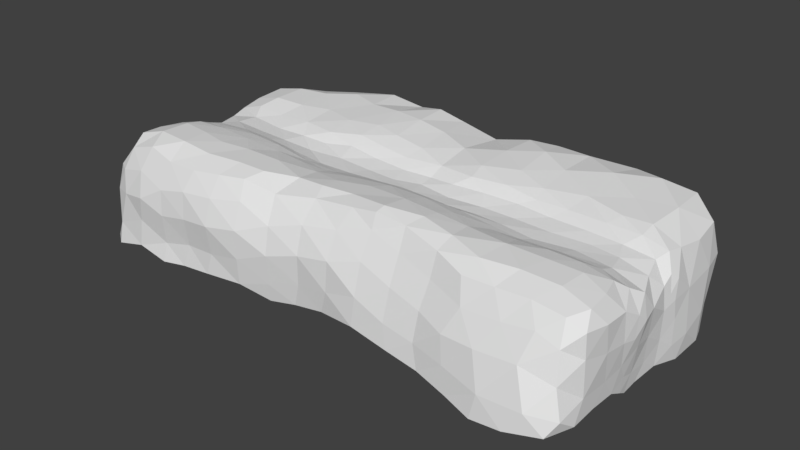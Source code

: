 # Source: Land_piece1.blend  (saved by Blender 2.78.0; exported with 4.5.12 LTS)
import bpy
from mathutils import Matrix  # noqa: F401  (used for matrix-valued properties, if any)

bpy.ops.wm.read_factory_settings(use_empty=True)
scene = bpy.context.scene
scene.name = 'Scene'

# ---- collections
col_collection_1 = bpy.data.collections.new('Collection 1'); scene.collection.children.link(col_collection_1)

# ---- world
world_world = bpy.data.worlds.new('World'); scene.world = world_world
world_world.color = (0.05088, 0.05088, 0.05088)
world_world.use_sun_shadow = False
world_world.sun_shadow_jitter_overblur = 0.0
world_world.cycles.sampling_method = 'MANUAL'

# ---- meshes
me_plane_000 = bpy.data.meshes.new('Plane.000')
me_plane_000.from_pydata([(-14.62, 3.747, 0.9844), (-14.56, -3.537, 1.462), (-14.55, -5.191, 1.332), (-13.89, 1.881, 1.481), (-13.89, 4.113, 2.033), (-13.66, -2.466, 2.418), (-13.84, -4.031, 2.574), (-13.58, -6.261, 2.045), (-12.15, 4.155, 2.47), (-12.31, -5.023, 3.007), (-9.506, 1.651, 1.825), (-10.47, -2.12, 2.802), (-10.15, -3.637, 3.076), (-10.03, -5.322, 3.09), (-7.468, 1.679, 1.872), (-7.974, 4.567, 2.559), (-8.349, -4.01, 3.086), (-7.735, -5.535, 3.035), (-5.624, 1.608, 1.894), (-6.122, -0.553, 2.012), (-5.677, 3.86, 2.672), (-5.631, -2.225, 2.66), (-6.496, -3.718, 3.044), (-5.442, -5.298, 3.066), (-5.857, -6.517, 2.614), (-3.83, 1.957, 2.103), (-3.663, -2.307, 2.578), (-4.139, -3.709, 3.029), (-3.617, -5.278, 3.065), (-1.715, -0.5449, 1.855), (-1.782, 3.681, 2.76), (-2.166, -2.033, 2.386), (-1.861, -3.016, 2.736), (-1.635, -4.568, 3.008), (0.4563, 1.631, 1.9), (0.01383, -2.153, 2.67), (0.1596, -3.592, 3.028), (0.1524, -4.686, 3.135), (2.261, 1.77, 1.913), (2.574, -0.3274, 1.939), (2.416, -1.893, 2.789), (1.982, -3.028, 3.05), (2.129, -4.533, 3.189), (2.95, -5.462, 3.034), (4.573, -1.744, 2.711), (4.52, -4.845, 3.403), (4.475, -5.431, 3.241), (5.919, 1.659, 2.128), (6.883, -0.3531, 1.938), (6.658, 4.071, 2.837), (6.86, -2.232, 2.734), (4.511, -3.239, 3.18), (6.668, -3.318, 3.094), (6.637, -4.314, 3.266), (8.004, 1.808, 2.077), (8.635, -0.5257, 1.987), (8.922, -2.042, 2.427), (8.485, -3.225, 2.901), (8.693, -4.755, 3.105), (10.07, 1.727, 1.98), (10.69, -2.227, 2.484), (11.05, -3.643, 3.004), (10.82, -5.474, 2.934), (10.5, -6.437, 2.315), (12.29, 1.762, 1.922), (12.76, -0.1976, 1.799), (13.28, 3.405, 2.486), (12.53, -2.288, 2.621), (13.32, -3.457, 2.86), (12.87, -5.118, 2.9), (12.36, -6.403, 2.346), (14.32, 1.766, 1.83), (15.1, -0.6213, 1.817), (14.92, 3.623, 2.427), (14.29, -2.2, 2.538), (15.07, -3.242, 2.696), (14.99, -4.94, 2.725), (14.29, -6.323, 2.403), (16.15, 1.742, 1.644), (17.0, -0.7758, 1.267), (16.54, 3.621, 1.69), (16.16, -2.369, 2.3), (16.55, -3.704, 2.349), (-14.64, -1.387, 0.4991), (-12.25, -1.582, 2.505), (-10.7, -1.207, 2.513), (-4.164, -1.421, 2.197), (-1.782, -1.423, 2.171), (0.338, -1.246, 2.331), (2.444, -1.082, 2.419), (4.206, -1.048, 2.364), (6.406, -1.118, 2.296), (8.64, -1.327, 2.211), (10.37, -1.471, 2.128), (12.72, -1.338, 2.126), (15.07, -1.567, 2.163), (16.61, -1.651, 1.759), (-14.76, 2.693, 0.5078), (-12.5, 2.972, 2.17), (-10.56, 2.819, 2.072), (-8.186, 2.781, 2.238), (-5.875, 2.355, 2.31), (-3.832, 2.793, 2.53), (-1.765, 2.55, 2.374), (-0.02939, 2.412, 2.276), (2.325, 2.647, 2.352), (4.669, 2.285, 2.489), (6.723, 2.559, 2.523), (8.795, 2.415, 2.321), (10.62, 2.558, 2.275), (12.87, 2.638, 2.209), (14.89, 2.628, 2.212), (16.42, 2.595, 1.846), (-12.23, -2.283, 2.792), (-12.18, -3.286, 3.007), (-14.74, 1.738, 0.1445), (-14.62, -0.7472, 0.003402), (-14.59, -2.125, 0.9945), (-14.59, -6.444, 0.7967), (-14.78, 0.5635, -0.4124), (-14.07, -0.8487, 1.423), (-13.88, -5.265, 2.579), (-13.92, 0.4987, 1.269), (-11.93, 1.947, 1.866), (-12.36, -0.6001, 2.158), (-11.74, -6.313, 2.599), (-12.12, 0.6897, 1.909), (-10.26, -0.4347, 2.233), (-10.06, 4.211, 2.472), (-9.81, -6.636, 2.308), (-9.989, 0.5561, 1.893), (-7.737, -6.701, 2.397), (-5.926, 0.6269, 1.708), (-3.93, -0.5535, 1.811), (-3.545, 4.093, 2.827), (-4.165, -6.231, 2.769), (-3.62, 0.7828, 1.761), (-1.765, 1.757, 1.952), (-2.091, -5.991, 2.417), (-1.304, 0.6115, 1.751), (0.3392, -0.4376, 1.906), (0.2582, 3.402, 2.62), (0.4552, -5.535, 2.783), (0.5793, 0.4842, 1.773), (2.237, 0.9198, 1.787), (3.847, 1.637, 2.026), (4.946, -0.5106, 1.959), (4.532, 3.341, 2.765), (4.388, 0.5772, 1.783), (6.318, -5.374, 3.056), (6.557, 0.6617, 1.855), (8.617, 3.31, 2.619), (8.637, -5.844, 2.685), (8.57, 0.6709, 1.845), (10.67, -0.737, 1.915), (10.94, 3.991, 2.61), (10.87, 0.5737, 1.84), (13.04, 0.863, 1.749), (14.77, 0.6755, 1.715), (16.68, -5.201, 2.312), (16.12, -6.332, 2.194), (16.48, 0.5029, 1.392), (16.94, -1.941, -2.902), (17.2, 2.481, -1.679), (17.21, -1.298, -1.365), (16.52, -7.384, -0.7623), (17.03, -5.938, 0.1523), (16.99, 1.456, -2.517), (17.23, -2.79, -0.4687), (-13.63, -1.398, 2.024), (-6.569, -1.29, 2.479), (17.18, -4.25, -0.2834), (17.04, 1.467, -0.7838), (17.0, 0.1125, -1.657), (-13.92, 2.814, 1.749), (17.18, -2.845, 1.257), (17.22, -4.505, 1.38), (16.93, 1.38, 0.5955), (17.19, -0.009421, 0.1329), (17.01, -5.993, 1.568), (16.29, -6.951, 0.8836), (17.48, -1.258, 0.1542), (17.19, 2.494, -3.285), (16.88, -1.072, -3.179), (17.38, -1.867, 0.6745), (16.92, 2.045, 0.9689), (17.13, 2.491, 0.637), (17.34, -1.957, -0.6322), (17.08, 1.913, -0.02019), (17.19, 2.282, -0.4977), (16.86, 0.213, -3.258), (16.98, -7.657, -2.286), (17.08, -5.922, -1.895), (17.02, -3.908, -2.088), (17.05, -2.493, -1.98), (16.75, -0.2964, -4.175), (16.46, -8.083, -3.147), (17.12, -6.601, -3.032), (17.0, -4.743, -3.126), (16.94, -3.003, -3.307), (16.9, 1.369, -4.026), (16.75, -1.299, -4.271), (16.86, -1.977, -3.867), (17.16, 5.573, -4.476), (16.52, 7.38, -5.071), (17.18, 3.227, -4.433), (17.35, 3.738, -3.075), (16.57, 7.44, -3.283), (17.25, 5.533, -2.634), (16.98, 6.429, -0.4892), (16.55, 8.326, -0.6141), (17.19, 3.775, -0.467), (-14.93, 7.733, 0.5086), (-13.81, 7.872, 1.474), (-11.66, 8.201, 1.859), (-7.785, 9.16, 2.332), (-6.251, 8.698, 2.759), (-2.069, 8.175, 2.972), (6.113, 8.705, 2.585), (12.93, 8.222, 2.728), (14.77, 8.811, 2.219), (16.34, 7.729, 1.428), (2.382, 7.775, 2.303), (-9.545, 8.635, 2.167), (-4.026, 8.805, 2.446), (-0.2225, 8.123, 2.627), (4.658, 7.92, 2.837), (8.353, 8.418, 2.68), (10.89, 9.328, 2.307), (10.75, 6.863, 2.905), (8.55, 5.498, 2.885), (4.586, 5.652, 2.904), (0.231, 5.581, 2.883), (-3.824, 6.193, 3.022), (-10.02, 6.405, 2.614), (2.334, 4.733, 2.731), (16.67, 5.46, 1.407), (15.04, 6.09, 2.464), (12.93, 5.308, 2.633), (6.542, 6.617, 3.06), (-1.804, 5.874, 3.061), (-5.909, 6.385, 2.88), (-8.006, 7.144, 2.836), (-12.09, 6.227, 2.511), (-13.68, 5.883, 2.243), (-14.67, 5.868, 0.9661), (-7.96, 0.5044, 1.852), (-8.17, -0.4928, 2.192), (-8.747, -1.216, 2.568), (-7.965, -2.355, 2.836), (-14.64, -6.854, -0.6604), (-13.9, -6.852, 0.7481), (-12.15, -7.004, 1.214), (-9.981, -7.394, 0.753), (-8.099, -7.329, 1.19), (-5.986, -7.208, 1.394), (-3.951, -6.835, 1.717), (-1.86, -6.864, 0.9239), (0.2289, -6.422, 1.503), (2.416, -6.149, 1.83), (4.478, -5.793, 2.375), (6.442, -6.014, 1.889), (8.671, -6.408, 1.404), (10.92, -7.014, 1.004), (13.19, -7.026, 1.129), (14.98, -6.947, 1.343), (-14.99, -6.496, -2.472), (-13.44, -7.307, -0.5356), (-11.69, -7.61, -0.1998), (-9.899, -7.566, -0.7785), (-7.97, -7.571, -0.3907), (-6.028, -7.664, -0.1655), (-3.905, -7.441, 0.1905), (-1.787, -7.228, -0.7023), (0.3055, -6.952, -0.07588), (2.359, -6.873, 0.3011), (4.38, -6.557, 0.8723), (6.465, -6.782, 0.2755), (8.528, -7.064, -0.1223), (10.2, -7.552, -0.485), (12.15, -7.691, -0.4158), (14.59, -7.67, -0.2523), (-14.17, -7.309, -2.63), (-12.05, -7.426, -1.782), (-9.976, -7.355, -2.628), (-7.973, -7.324, -2.113), (-6.03, -7.398, -1.98), (-3.917, -7.421, -1.55), (-1.885, -7.07, -2.526), (0.1818, -6.835, -1.912), (2.29, -6.977, -1.504), (4.446, -7.144, -0.8891), (6.466, -7.336, -1.511), (8.463, -7.45, -1.775), (10.45, -7.761, -2.02), (12.84, -8.255, -2.319), (15.47, -8.37, -2.096), (-15.07, 4.113, -0.7936), (-15.12, -3.818, -0.372), (-15.01, -5.764, -0.6074), (-14.91, -1.408, -1.364), (-15.25, 2.695, -1.205), (-15.26, 1.797, -1.572), (-14.92, -0.8087, -1.828), (-15.07, -2.08, -0.8098), (-12.56, 8.771, -0.8387), (-15.31, 0.5898, -2.177), (-14.58, 8.29, -0.457), (-15.03, 6.542, -0.9032), (-15.36, 3.667, -2.622), (-15.44, -3.346, -2.226), (-15.23, -4.998, -2.455), (-14.94, -1.36, -3.479), (-15.41, 2.744, -2.822), (-15.35, 2.022, -3.605), (-15.17, -0.6606, -3.519), (-15.12, -2.02, -2.761), (-15.31, 0.6197, -4.143), (-14.23, 7.809, -2.814), (-14.96, 5.438, -2.914), (-8.01, 9.425, -0.1922), (-5.788, 9.472, 0.3374), (-1.651, 9.228, 0.6331), (6.751, 9.191, 0.7263), (13.33, 9.72, 0.6125), (15.49, 9.398, 0.6132), (-14.97, -7.013, -3.835), (2.332, 8.671, -0.7639), (-10.1, 9.165, -0.388), (-3.656, 9.431, -0.2741), (0.5022, 9.009, 0.6755), (4.629, 8.83, 0.4409), (8.846, 9.34, -0.1605), (11.18, 9.701, -0.3621), (-12.68, 8.811, -3.471), (-8.256, 8.995, -3.367), (-6.347, 9.119, -2.622), (-2.463, 9.123, -2.694), (6.5, 8.816, -2.111), (12.79, 9.157, -3.103), (15.06, 8.982, -2.151), (-15.07, 3.773, -4.146), (2.254, 8.468, -3.728), (-10.74, 9.027, -3.193), (-4.483, 9.135, -2.798), (-0.02823, 8.931, -2.415), (4.386, 8.574, -2.951), (8.272, 8.879, -3.286), (10.32, 9.261, -2.978), (-12.0, 8.837, -4.734), (-13.76, 8.338, -4.543), (-8.055, 8.775, -5.024), (-6.057, 8.894, -4.452), (-1.543, 9.101, -4.391), (6.413, 8.84, -4.415), (12.95, 8.727, -4.883), (14.88, 8.338, -4.612), (-15.13, -3.628, -3.75), (2.302, 8.62, -5.057), (-9.863, 8.835, -4.871), (-3.672, 9.064, -4.451), (0.6416, 8.816, -4.585), (3.987, 8.659, -4.74), (8.912, 9.135, -4.669), (11.14, 9.207, -4.601), (-15.09, -5.711, -3.797), (-14.86, -1.277, -4.577), (-15.05, 2.503, -4.854), (-15.14, 1.598, -4.997), (-14.98, -0.4253, -4.996), (-14.88, -2.005, -4.233), (-15.01, 0.6121, -5.348), (-14.61, 6.48, -4.309), (-14.26, -7.511, -3.987), (-12.22, -7.525, -3.463), (-10.06, -7.621, -3.777), (-8.398, -7.501, -3.517), (-6.446, -7.45, -3.351), (-3.995, -7.264, -3.19), (-1.913, -6.91, -3.635), (-0.1971, -6.74, -3.323), (1.833, -6.86, -2.906), (4.359, -7.352, -2.549), (6.802, -7.534, -2.852), (8.807, -7.584, -3.16), (10.83, -8.004, -3.429), (12.6, -8.446, -3.684), (14.53, -8.607, -3.369)], [], [(215, 321, 320), (82, 76, 159), (332, 338, 323), (173, 183, 190), (45, 149, 53), (49, 230, 239), (334, 350, 318), (222, 330, 225), (288, 380, 289), (122, 124, 126), (296, 196, 191), (322, 345, 337), (144, 145, 38), (159, 176, 82), (299, 266, 250), (24, 256, 135), (327, 345, 330), (282, 326, 373), (314, 341, 367), (243, 213, 244), (22, 17, 23), (175, 171, 168), (79, 178, 161), (104, 105, 141), (72, 94, 95), (193, 199, 194), (87, 35, 88), (94, 74, 95), (298, 311, 299), (318, 372, 319), (339, 356, 355), (60, 57, 61), (290, 382, 291), (140, 89, 39), (263, 278, 279), (269, 283, 284), (327, 346, 342), (239, 226, 231), (257, 274, 258), (110, 155, 109), (267, 283, 268), (105, 34, 38), (98, 4, 174), (20, 233, 241), (111, 66, 110), (39, 148, 144), (51, 53, 52), (178, 164, 173), (305, 343, 334), (112, 73, 111), (63, 262, 263), (335, 352, 351), (25, 103, 102), (149, 260, 261), (139, 140, 143), (163, 167, 182), (16, 13, 17), (255, 272, 256), (329, 337, 344), (328, 335, 343), (23, 135, 28), (4, 245, 0), (50, 51, 52), (72, 96, 79), (79, 184, 181), (282, 374, 283), (317, 369, 315), (33, 142, 37), (117, 298, 1), (346, 354, 362), (284, 374, 375), (64, 109, 59), (123, 130, 10), (271, 287, 272), (100, 128, 99), (261, 276, 277), (222, 331, 327), (169, 117, 5), (301, 309, 313), (190, 200, 167), (345, 353, 337), (207, 203, 204), (294, 384, 385), (19, 86, 133), (80, 237, 73), (178, 172, 177), (70, 263, 264), (115, 122, 3), (155, 230, 151), (3, 126, 123), (9, 7, 125), (304, 116, 300), (146, 91, 48), (176, 166, 171), (103, 141, 30), (12, 9, 13), (40, 51, 44), (8, 244, 4), (136, 137, 25), (206, 203, 208), (139, 34, 137), (36, 42, 41), (157, 71, 64), (65, 156, 154), (242, 216, 215), (65, 158, 157), (67, 61, 68), (99, 8, 98), (137, 104, 103), (55, 91, 92), (58, 149, 152), (78, 185, 112), (302, 313, 314), (25, 101, 18), (316, 303, 312), (273, 287, 288), (265, 160, 77), (91, 44, 50), (165, 296, 191), (142, 259, 43), (305, 318, 307), (3, 97, 115), (99, 123, 10), (316, 304, 300), (242, 223, 234), (303, 116, 119), (48, 153, 150), (284, 376, 285), (342, 361, 345), (133, 87, 29), (229, 227, 230), (7, 252, 125), (145, 105, 38), (92, 50, 56), (107, 147, 106), (76, 160, 159), (102, 20, 101), (184, 187, 181), (129, 17, 13), (35, 32, 36), (165, 192, 166), (285, 377, 286), (236, 211, 209), (181, 187, 164), (73, 238, 66), (54, 107, 47), (177, 188, 185), (348, 363, 347), (224, 321, 216), (270, 286, 271), (57, 53, 58), (164, 162, 183), (42, 142, 43), (172, 189, 188), (253, 268, 269), (250, 251, 118), (183, 202, 201), (128, 243, 8), (218, 331, 226), (136, 18, 132), (282, 250, 266), (241, 224, 216), (281, 295, 296), (221, 325, 220), (20, 100, 101), (74, 68, 75), (15, 234, 128), (116, 122, 119), (123, 174, 3), (154, 94, 65), (227, 323, 218), (232, 222, 225), (131, 255, 24), (308, 318, 319), (77, 264, 265), (317, 368, 371), (43, 260, 46), (277, 291, 292), (280, 294, 295), (245, 213, 212), (96, 175, 184), (253, 270, 254), (233, 217, 224), (84, 5, 113), (78, 111, 71), (102, 30, 134), (259, 276, 260), (109, 151, 108), (21, 27, 26), (88, 40, 89), (263, 280, 264), (26, 32, 31), (337, 360, 344), (13, 125, 129), (14, 101, 100), (210, 340, 325), (134, 240, 233), (93, 56, 60), (61, 69, 68), (223, 320, 328), (321, 344, 336), (71, 110, 64), (315, 303, 306), (27, 23, 28), (212, 308, 245), (297, 319, 309), (153, 59, 54), (192, 198, 193), (10, 100, 99), (220, 324, 219), (7, 118, 251), (191, 197, 192), (124, 169, 84), (49, 231, 147), (231, 222, 235), (258, 275, 259), (254, 271, 255), (72, 161, 158), (106, 147, 105), (293, 383, 384), (163, 189, 172), (138, 256, 257), (29, 88, 140), (21, 86, 170), (110, 66, 155), (111, 73, 66), (112, 80, 73), (205, 182, 200), (174, 4, 0), (107, 151, 49), (2, 6, 1), (183, 195, 190), (213, 305, 307), (187, 168, 194), (161, 178, 177), (11, 114, 12), (320, 336, 335), (112, 185, 186), (333, 339, 348), (154, 92, 93), (80, 186, 211), (94, 60, 67), (51, 42, 45), (120, 116, 83), (143, 39, 144), (133, 132, 19), (129, 252, 253), (224, 322, 329), (281, 180, 265), (189, 211, 186), (182, 167, 200), (162, 194, 199), (237, 219, 238), (146, 150, 148), (186, 185, 188), (177, 172, 188), (184, 175, 168), (289, 381, 290), (81, 75, 82), (89, 44, 90), (6, 9, 114), (211, 163, 206), (275, 291, 276), (28, 138, 33), (209, 207, 210), (228, 332, 227), (30, 232, 240), (173, 167, 172), (264, 281, 265), (84, 11, 85), (332, 348, 347), (257, 272, 273), (344, 352, 336), (115, 301, 302), (83, 304, 117), (2, 298, 299), (288, 378, 379), (274, 290, 275), (162, 202, 183), (267, 252, 251), (15, 241, 242), (234, 214, 243), (59, 108, 54), (97, 297, 301), (304, 310, 298), (155, 238, 229), (22, 249, 16), (171, 192, 193), (335, 359, 343), (311, 357, 365), (229, 219, 228), (5, 114, 113), (245, 297, 0), (148, 47, 145), (228, 324, 333), (68, 76, 75), (33, 36, 32), (239, 227, 218), (278, 292, 293), (324, 340, 339), (347, 354, 338), (295, 385, 386), (315, 366, 312), (119, 302, 306), (147, 235, 105), (295, 387, 296), (273, 289, 274), (34, 144, 38), (152, 261, 262), (240, 225, 217), (164, 194, 162), (370, 316, 312), (127, 126, 124), (225, 322, 217), (82, 175, 81), (237, 221, 220), (269, 285, 270), (180, 166, 179), (27, 33, 32), (279, 293, 294), (168, 193, 194), (2, 7, 121), (39, 90, 146), (266, 365, 326), (136, 29, 139), (69, 77, 76), (339, 364, 348), (141, 235, 232), (319, 341, 309), (158, 78, 71), (292, 382, 383), (177, 78, 161), (95, 81, 96), (50, 57, 56), (207, 356, 340), (117, 120, 83), (343, 349, 334), (316, 357, 310), (150, 54, 47), (314, 367, 368), (61, 58, 62), (86, 31, 87), (45, 43, 46), (306, 314, 317), (160, 179, 159), (138, 258, 142), (214, 328, 305), (174, 97, 3), (213, 307, 212), (47, 106, 145), (331, 338, 346), (286, 378, 287), (5, 1, 6), (118, 299, 250), (62, 152, 63), (342, 362, 358), (124, 85, 127), (62, 70, 69), (129, 254, 131), (221, 209, 210), (35, 41, 40), (211, 208, 209), (262, 277, 278), (17, 24, 23), (156, 64, 59), (246, 10, 130), (267, 282, 283), (132, 14, 246), (11, 248, 85), (247, 130, 127), (250, 267, 251), (281, 280, 295), (170, 247, 248), (163, 211, 189), (80, 112, 186), (55, 156, 153), (182, 206, 163), (19, 246, 247), (209, 208, 207), (115, 97, 301), (119, 306, 303), (306, 317, 315), (12, 249, 11), (228, 219, 324), (248, 127, 85), (339, 355, 364), (207, 204, 356), (313, 309, 341), (249, 170, 248), (312, 366, 370), (215, 216, 321), (82, 75, 76), (332, 347, 338), (173, 164, 183), (45, 46, 149), (49, 151, 230), (334, 349, 350), (222, 327, 330), (288, 379, 380), (122, 120, 124), (296, 387, 196), (322, 330, 345), (144, 148, 145), (159, 179, 176), (299, 311, 266), (24, 255, 256), (327, 342, 345), (282, 266, 326), (314, 313, 341), (243, 214, 213), (22, 16, 17), (175, 176, 171), (79, 181, 178), (72, 65, 94), (193, 198, 199), (87, 31, 35), (94, 67, 74), (298, 310, 311), (318, 350, 372), (339, 340, 356), (60, 56, 57), (290, 381, 382), (140, 88, 89), (263, 262, 278), (269, 268, 283), (327, 331, 346), (239, 218, 226), (257, 273, 274), (105, 104, 34), (98, 8, 4), (20, 134, 233), (39, 146, 148), (51, 45, 53), (178, 181, 164), (305, 328, 343), (63, 152, 262), (335, 336, 352), (25, 137, 103), (149, 46, 260), (139, 29, 140), (163, 172, 167), (16, 12, 13), (255, 271, 272), (329, 322, 337), (328, 320, 335), (23, 24, 135), (4, 244, 245), (50, 44, 51), (72, 95, 96), (79, 96, 184), (282, 373, 374), (317, 371, 369), (33, 138, 142), (117, 304, 298), (346, 338, 354), (284, 283, 374), (64, 110, 109), (123, 126, 130), (271, 286, 287), (100, 15, 128), (261, 260, 276), (222, 226, 331), (301, 297, 309), (190, 195, 200), (345, 361, 353), (207, 208, 203), (294, 293, 384), (19, 170, 86), (80, 236, 237), (178, 173, 172), (70, 63, 263), (115, 119, 122), (155, 229, 230), (3, 122, 126), (9, 121, 7), (304, 83, 116), (146, 90, 91), (176, 179, 166), (103, 104, 141), (12, 114, 9), (40, 41, 51), (8, 243, 244), (136, 139, 137), (206, 205, 203), (139, 143, 34), (36, 37, 42), (157, 158, 71), (65, 157, 156), (242, 241, 216), (65, 72, 158), (67, 60, 61), (99, 128, 8), (137, 34, 104), (55, 48, 91), (58, 53, 149), (302, 301, 313), (25, 102, 101), (316, 300, 303), (273, 272, 287), (265, 180, 160), (91, 90, 44), (165, 281, 296), (142, 258, 259), (305, 334, 318), (99, 98, 123), (316, 310, 304), (242, 215, 223), (303, 300, 116), (48, 55, 153), (284, 375, 376), (342, 358, 361), (133, 86, 87), (229, 228, 227), (7, 251, 252), (145, 106, 105), (92, 91, 50), (107, 49, 147), (76, 77, 160), (102, 134, 20), (184, 168, 187), (129, 131, 17), (35, 31, 32), (165, 191, 192), (285, 376, 377), (236, 80, 211), (73, 237, 238), (54, 108, 107), (348, 364, 363), (224, 329, 321), (270, 285, 286), (57, 52, 53), (42, 37, 142), (253, 252, 268), (128, 234, 243), (218, 323, 331), (136, 25, 18), (282, 267, 250), (241, 233, 224), (221, 210, 325), (20, 15, 100), (74, 67, 68), (15, 242, 234), (116, 120, 122), (123, 98, 174), (154, 93, 94), (227, 332, 323), (232, 235, 222), (131, 254, 255), (308, 307, 318), (77, 70, 264), (317, 314, 368), (43, 259, 260), (277, 276, 291), (280, 279, 294), (245, 244, 213), (96, 81, 175), (253, 269, 270), (233, 240, 217), (84, 169, 5), (78, 112, 111), (102, 103, 30), (259, 275, 276), (109, 155, 151), (21, 22, 27), (88, 35, 40), (263, 279, 280), (26, 27, 32), (337, 353, 360), (13, 9, 125), (14, 18, 101), (210, 207, 340), (134, 30, 240), (93, 92, 56), (61, 62, 69), (223, 215, 320), (321, 329, 344), (71, 111, 110), (315, 312, 303), (27, 22, 23), (212, 307, 308), (297, 308, 319), (153, 156, 59), (192, 197, 198), (10, 14, 100), (220, 325, 324), (191, 196, 197), (124, 120, 169), (49, 239, 231), (231, 226, 222), (258, 274, 275), (254, 270, 271), (72, 79, 161), (293, 292, 383), (138, 135, 256), (29, 87, 88), (21, 26, 86), (205, 206, 182), (107, 108, 151), (2, 121, 6), (183, 201, 195), (213, 214, 305), (11, 113, 114), (320, 321, 336), (333, 324, 339), (154, 55, 92), (94, 93, 60), (51, 41, 42), (143, 140, 39), (133, 136, 132), (129, 125, 252), (224, 217, 322), (281, 165, 180), (237, 220, 219), (146, 48, 150), (289, 380, 381), (81, 74, 75), (89, 40, 44), (6, 121, 9), (275, 290, 291), (28, 135, 138), (228, 333, 332), (30, 141, 232), (173, 190, 167), (264, 280, 281), (84, 113, 11), (332, 333, 348), (257, 256, 272), (344, 360, 352), (2, 1, 298), (288, 287, 378), (274, 289, 290), (162, 199, 202), (267, 268, 252), (15, 20, 241), (234, 223, 214), (59, 109, 108), (97, 0, 297), (155, 66, 238), (22, 21, 249), (171, 166, 192), (335, 351, 359), (311, 310, 357), (229, 238, 219), (5, 6, 114), (245, 308, 297), (148, 150, 47), (68, 69, 76), (33, 37, 36), (239, 230, 227), (278, 277, 292), (324, 325, 340), (347, 363, 354), (295, 294, 385), (315, 369, 366), (119, 115, 302), (147, 231, 235), (295, 386, 387), (273, 288, 289), (34, 143, 144), (152, 149, 261), (240, 232, 225), (164, 187, 194), (370, 357, 316), (127, 130, 126), (225, 330, 322), (82, 176, 175), (237, 236, 221), (269, 284, 285), (180, 165, 166), (27, 28, 33), (279, 278, 293), (168, 171, 193), (2, 118, 7), (39, 89, 90), (266, 311, 365), (136, 133, 29), (69, 70, 77), (141, 105, 235), (319, 372, 341), (158, 161, 78), (292, 291, 382), (177, 185, 78), (95, 74, 81), (50, 52, 57), (117, 169, 120), (343, 359, 349), (150, 153, 54), (61, 57, 58), (86, 26, 31), (45, 42, 43), (306, 302, 314), (160, 180, 179), (138, 257, 258), (214, 223, 328), (174, 0, 97), (47, 107, 106), (331, 323, 338), (286, 377, 378), (5, 117, 1), (118, 2, 299), (62, 58, 152), (342, 346, 362), (124, 84, 85), (62, 63, 70), (129, 253, 254), (221, 236, 209), (35, 36, 41), (211, 206, 208), (262, 261, 277), (17, 131, 24), (156, 157, 64), (246, 14, 10), (132, 18, 14), (11, 249, 248), (247, 246, 130), (170, 19, 247), (55, 154, 156), (19, 132, 246), (12, 16, 249), (248, 247, 127), (249, 21, 170), (188, 189, 186)])
_ca = me_plane_000.color_attributes.new('Col', 'BYTE_COLOR', 'CORNER')
_ca.data.foreach_set('color', [0.2195, 0.2747, 0.03434, 1.0, 0.1248, 0.07036, 0.02956, 1.0, 0.1248, 0.07036, 0.02956, 1.0, 0.2122, 0.2747, 0.0319, 1.0, 0.2918, 0.2874, 0.0648, 1.0, 0.2502, 0.2789, 0.04667, 1.0, 0.1248, 0.07036, 0.02956, 1.0, 0.1248, 0.07036, 0.02956, 1.0, 0.1248, 0.07036, 0.02956, 1.0, 0.1946, 0.09306, 0.01444, 1.0, 0.1559, 0.08228, 0.02624, 1.0, 0.1946, 0.09306, 0.01444, 1.0, 0.2747, 0.2307, 0.02315, 1.0, 0.2747, 0.2307, 0.02315, 1.0, 0.2747, 0.2307, 0.02315, 1.0, 0.2664, 0.2346, 0.02416, 1.0, 0.2122, 0.2747, 0.0319, 1.0, 0.2122, 0.2747, 0.0319, 1.0, 0.1248, 0.07036, 0.02956, 1.0, 0.1248, 0.07036, 0.02956, 1.0, 0.1301, 0.07819, 0.02956, 1.0, 0.2122, 0.2747, 0.0319, 1.0, 0.1248, 0.07036, 0.02956, 1.0, 0.2122, 0.2747, 0.0319, 1.0, 0.1946, 0.09306, 0.01444, 1.0, 0.1946, 0.09306, 0.01444, 1.0, 0.1946, 0.09306, 0.01444, 1.0, 0.147, 0.08228, 0.02956, 1.0, 0.147, 0.08228, 0.02956, 1.0, 0.1441, 0.0648, 0.02416, 1.0, 0.1946, 0.09306, 0.01444, 1.0, 0.1845, 0.09084, 0.01681, 1.0, 0.1845, 0.09084, 0.01681, 1.0, 0.1248, 0.07036, 0.02956, 1.0, 0.1248, 0.07036, 0.02956, 1.0, 0.1248, 0.07036, 0.02956, 1.0, 0.147, 0.08228, 0.02956, 1.0, 0.147, 0.08228, 0.02843, 1.0, 0.147, 0.08228, 0.02956, 1.0, 0.1946, 0.09306, 0.01444, 1.0, 0.1946, 0.09306, 0.01444, 1.0, 0.1878, 0.09084, 0.016, 1.0, 0.1946, 0.09306, 0.01444, 1.0, 0.1946, 0.09306, 0.01444, 1.0, 0.1946, 0.09306, 0.01444, 1.0, 0.1946, 0.09306, 0.01444, 1.0, 0.1912, 0.09306, 0.01521, 1.0, 0.1912, 0.09306, 0.01521, 1.0, 0.1248, 0.07036, 0.02956, 1.0, 0.1248, 0.07036, 0.02956, 1.0, 0.1248, 0.07036, 0.02956, 1.0, 0.147, 0.08228, 0.02956, 1.0, 0.147, 0.08228, 0.02956, 1.0, 0.147, 0.08228, 0.02956, 1.0, 0.147, 0.08228, 0.02956, 1.0, 0.15, 0.08438, 0.03071, 1.0, 0.147, 0.08228, 0.02956, 1.0, 0.2122, 0.2747, 0.0319, 1.0, 0.2747, 0.2307, 0.02315, 1.0, 0.2122, 0.2747, 0.0319, 1.0, 0.2195, 0.2705, 0.0319, 1.0, 0.2747, 0.2307, 0.02315, 1.0, 0.2747, 0.2307, 0.02315, 1.0, 0.1946, 0.09306, 0.01444, 1.0, 0.1946, 0.09306, 0.01444, 1.0, 0.1946, 0.09306, 0.01444, 1.0, 0.1559, 0.08438, 0.02519, 1.0, 0.1946, 0.09306, 0.01444, 1.0, 0.147, 0.08228, 0.02956, 1.0, 0.2195, 0.2705, 0.0319, 1.0, 0.2623, 0.2384, 0.02519, 1.0, 0.2747, 0.2307, 0.02315, 1.0, 0.3663, 0.3278, 0.03071, 1.0, 0.2747, 0.2307, 0.02315, 1.0, 0.2623, 0.2502, 0.0331, 1.0, 0.147, 0.08228, 0.02956, 1.0, 0.147, 0.08228, 0.02956, 1.0, 0.147, 0.08228, 0.02956, 1.0, 0.3813, 0.3613, 0.0356, 1.0, 0.2423, 0.2664, 0.03689, 1.0, 0.3325, 0.3278, 0.04231, 1.0, 0.2747, 0.2307, 0.02315, 1.0, 0.2232, 0.2747, 0.03689, 1.0, 0.2623, 0.2502, 0.0331, 1.0, 0.1946, 0.09306, 0.01444, 1.0, 0.1946, 0.09306, 0.01444, 1.0, 0.1946, 0.09306, 0.01444, 1.0, 0.15, 0.08438, 0.03071, 1.0, 0.15, 0.08438, 0.03071, 1.0, 0.15, 0.08438, 0.03071, 1.0, 0.1248, 0.07036, 0.02956, 1.0, 0.1248, 0.07036, 0.02956, 1.0, 0.1248, 0.07036, 0.02956, 1.0, 0.2747, 0.2307, 0.02315, 1.0, 0.2705, 0.2831, 0.05448, 1.0, 0.2961, 0.2874, 0.06848, 1.0, 0.1912, 0.09306, 0.01521, 1.0, 0.1845, 0.09084, 0.01681, 1.0, 0.1845, 0.09084, 0.01681, 1.0, 0.4072, 0.3763, 0.0331, 1.0, 0.3968, 0.3663, 0.0356, 1.0, 0.4072, 0.3763, 0.0331, 1.0, 0.1812, 0.09084, 0.01764, 1.0, 0.147, 0.08228, 0.02956, 1.0, 0.162, 0.08438, 0.02315, 1.0, 0.159, 0.08438, 0.02519, 1.0, 0.147, 0.08228, 0.02956, 1.0, 0.1683, 0.0865, 0.02122, 1.0, 0.1248, 0.07036, 0.02956, 1.0, 0.1248, 0.07036, 0.02956, 1.0, 0.1248, 0.07036, 0.02956, 1.0, 0.2122, 0.2747, 0.0319, 1.0, 0.2705, 0.2346, 0.02416, 1.0, 0.2122, 0.2747, 0.0319, 1.0, 0.1912, 0.09306, 0.01521, 1.0, 0.147, 0.08228, 0.02956, 1.0, 0.1946, 0.09306, 0.01444, 1.0, 0.2747, 0.2307, 0.02315, 1.0, 0.2462, 0.2502, 0.02624, 1.0, 0.2747, 0.2307, 0.02315, 1.0, 0.1746, 0.08866, 0.01938, 1.0, 0.147, 0.08228, 0.02956, 1.0, 0.1912, 0.09306, 0.01521, 1.0, 0.2623, 0.2384, 0.02519, 1.0, 0.4072, 0.3763, 0.0331, 1.0, 0.4072, 0.3763, 0.0331, 1.0, 0.2747, 0.2307, 0.02315, 1.0, 0.2122, 0.2747, 0.0319, 1.0, 0.2122, 0.2747, 0.0319, 1.0, 0.2122, 0.2747, 0.0319, 1.0, 0.2122, 0.2747, 0.0319, 1.0, 0.2122, 0.2747, 0.0319, 1.0, 0.2747, 0.2307, 0.02315, 1.0, 0.2747, 0.2307, 0.02315, 1.0, 0.2747, 0.2307, 0.02315, 1.0, 0.1529, 0.08228, 0.02732, 1.0, 0.147, 0.08228, 0.02956, 1.0, 0.147, 0.08228, 0.02956, 1.0, 0.2232, 0.2705, 0.0319, 1.0, 0.2747, 0.2307, 0.02315, 1.0, 0.2122, 0.2747, 0.0319, 1.0, 0.1946, 0.09306, 0.01444, 1.0, 0.1946, 0.09306, 0.01444, 1.0, 0.1946, 0.09306, 0.01444, 1.0, 0.1248, 0.07036, 0.02956, 1.0, 0.1248, 0.07036, 0.02956, 1.0, 0.1248, 0.07036, 0.02956, 1.0, 0.2122, 0.2747, 0.0319, 1.0, 0.2747, 0.2307, 0.02315, 1.0, 0.2747, 0.2307, 0.02315, 1.0, 0.1946, 0.09306, 0.01444, 1.0, 0.1651, 0.0865, 0.02315, 1.0, 0.1812, 0.09084, 0.01764, 1.0, 0.1248, 0.07036, 0.02956, 1.0, 0.1248, 0.07036, 0.02956, 1.0, 0.1248, 0.07036, 0.02956, 1.0, 0.4072, 0.3763, 0.0331, 1.0, 0.2384, 0.2582, 0.02843, 1.0, 0.2747, 0.2307, 0.02315, 1.0, 0.1946, 0.09306, 0.01444, 1.0, 0.1746, 0.08866, 0.01938, 1.0, 0.159, 0.08228, 0.02519, 1.0, 0.147, 0.08228, 0.02956, 1.0, 0.147, 0.08228, 0.02956, 1.0, 0.147, 0.08228, 0.02956, 1.0, 0.1248, 0.07036, 0.02956, 1.0, 0.1301, 0.07421, 0.02956, 1.0, 0.1248, 0.07036, 0.02956, 1.0, 0.2122, 0.2747, 0.0319, 1.0, 0.2747, 0.2307, 0.02315, 1.0, 0.2747, 0.2307, 0.02315, 1.0, 0.1878, 0.09084, 0.016, 1.0, 0.147, 0.08228, 0.02956, 1.0, 0.1912, 0.09306, 0.01521, 1.0, 0.1248, 0.07036, 0.02956, 1.0, 0.1248, 0.07036, 0.02956, 1.0, 0.1248, 0.07036, 0.02956, 1.0, 0.1248, 0.07036, 0.02956, 1.0, 0.1248, 0.07036, 0.02956, 1.0, 0.1248, 0.07036, 0.02956, 1.0, 0.2747, 0.2307, 0.02315, 1.0, 0.2747, 0.2307, 0.02315, 1.0, 0.2747, 0.2307, 0.02315, 1.0, 0.15, 0.08438, 0.03071, 1.0, 0.1413, 0.07819, 0.03071, 1.0, 0.15, 0.08438, 0.03071, 1.0, 0.2747, 0.2307, 0.02315, 1.0, 0.2232, 0.2705, 0.0319, 1.0, 0.2122, 0.2747, 0.0319, 1.0, 0.3663, 0.3278, 0.03071, 1.0, 0.2346, 0.2789, 0.04092, 1.0, 0.4072, 0.3763, 0.0331, 1.0, 0.1559, 0.08438, 0.02519, 1.0, 0.1946, 0.09306, 0.01444, 1.0, 0.1946, 0.09306, 0.01444, 1.0, 0.147, 0.08228, 0.02956, 1.0, 0.147, 0.08228, 0.02956, 1.0, 0.147, 0.08228, 0.02956, 1.0, 0.1651, 0.0865, 0.02315, 1.0, 0.1912, 0.09306, 0.01521, 1.0, 0.1912, 0.09306, 0.01521, 1.0, 0.2747, 0.2307, 0.02315, 1.0, 0.2747, 0.2307, 0.02315, 1.0, 0.2747, 0.2307, 0.02315, 1.0, 0.1779, 0.08866, 0.0185, 1.0, 0.1946, 0.09306, 0.01444, 1.0, 0.1946, 0.09306, 0.01444, 1.0, 0.1248, 0.07036, 0.02956, 1.0, 0.1248, 0.07036, 0.02956, 1.0, 0.1248, 0.07036, 0.02956, 1.0, 0.1683, 0.0865, 0.02122, 1.0, 0.147, 0.08228, 0.02956, 1.0, 0.1683, 0.0865, 0.02122, 1.0, 0.3763, 0.3372, 0.03071, 1.0, 0.2747, 0.2307, 0.02315, 1.0, 0.4072, 0.3763, 0.0331, 1.0, 0.147, 0.08228, 0.02956, 1.0, 0.1413, 0.05951, 0.02217, 1.0, 0.159, 0.07421, 0.02416, 1.0, 0.147, 0.08228, 0.02956, 1.0, 0.1946, 0.09306, 0.01444, 1.0, 0.147, 0.08228, 0.02956, 1.0, 0.3185, 0.2747, 0.04519, 1.0, 0.2122, 0.2747, 0.0319, 1.0, 0.3185, 0.2747, 0.04519, 1.0, 0.159, 0.08228, 0.02519, 1.0, 0.147, 0.08228, 0.02956, 1.0, 0.147, 0.08228, 0.02956, 1.0, 0.2122, 0.2747, 0.0319, 1.0, 0.1248, 0.07036, 0.02956, 1.0, 0.1248, 0.07036, 0.02956, 1.0, 0.147, 0.08228, 0.02956, 1.0, 0.147, 0.08228, 0.02956, 1.0, 0.147, 0.08228, 0.02956, 1.0, 0.147, 0.08228, 0.02956, 1.0, 0.15, 0.08438, 0.03071, 1.0, 0.147, 0.08228, 0.02956, 1.0, 0.147, 0.08228, 0.02956, 1.0, 0.1248, 0.07036, 0.02956, 1.0, 0.1301, 0.07421, 0.02956, 1.0, 0.1248, 0.07036, 0.02956, 1.0, 0.1248, 0.07036, 0.02956, 1.0, 0.1248, 0.07036, 0.02956, 1.0, 0.1248, 0.07036, 0.02956, 1.0, 0.1248, 0.07036, 0.02956, 1.0, 0.1301, 0.07619, 0.02956, 1.0, 0.1946, 0.09306, 0.01444, 1.0, 0.1946, 0.09306, 0.01444, 1.0, 0.1946, 0.09306, 0.01444, 1.0, 0.1413, 0.05951, 0.02217, 1.0, 0.3185, 0.2747, 0.04519, 1.0, 0.402, 0.3712, 0.03434, 1.0, 0.1248, 0.07036, 0.02956, 1.0, 0.2122, 0.2747, 0.0319, 1.0, 0.2747, 0.2307, 0.02315, 1.0, 0.1946, 0.09306, 0.01444, 1.0, 0.1248, 0.07036, 0.02956, 1.0, 0.1683, 0.0865, 0.02122, 1.0, 0.1946, 0.09306, 0.01444, 1.0, 0.1812, 0.09084, 0.01764, 1.0, 0.1845, 0.09084, 0.01681, 1.0, 0.147, 0.08228, 0.02956, 1.0, 0.147, 0.08228, 0.02956, 1.0, 0.147, 0.08228, 0.02956, 1.0, 0.2462, 0.2502, 0.02624, 1.0, 0.2122, 0.2747, 0.0319, 1.0, 0.2747, 0.2307, 0.02315, 1.0, 0.147, 0.08228, 0.02956, 1.0, 0.1441, 0.0648, 0.02416, 1.0, 0.147, 0.08228, 0.02956, 1.0, 0.2747, 0.2307, 0.02315, 1.0, 0.2502, 0.2462, 0.02624, 1.0, 0.2747, 0.2307, 0.02315, 1.0, 0.147, 0.08228, 0.02956, 1.0, 0.1912, 0.09306, 0.01521, 1.0, 0.147, 0.08228, 0.02956, 1.0, 0.4072, 0.3763, 0.0331, 1.0, 0.227, 0.2623, 0.02843, 1.0, 0.4072, 0.3763, 0.0331, 1.0, 0.1946, 0.09306, 0.01444, 1.0, 0.147, 0.08228, 0.02956, 1.0, 0.1946, 0.09306, 0.01444, 1.0, 0.2384, 0.2582, 0.02843, 1.0, 0.2747, 0.2307, 0.02315, 1.0, 0.227, 0.2623, 0.02956, 1.0, 0.2705, 0.2831, 0.05781, 1.0, 0.2747, 0.2307, 0.02315, 1.0, 0.2747, 0.2307, 0.02315, 1.0, 0.2961, 0.2789, 0.05781, 1.0, 0.2232, 0.2705, 0.0319, 1.0, 0.2664, 0.2346, 0.02416, 1.0, 0.2122, 0.2747, 0.0319, 1.0, 0.2122, 0.2747, 0.0319, 1.0, 0.2122, 0.2747, 0.0319, 1.0, 0.147, 0.08228, 0.02956, 1.0, 0.147, 0.08228, 0.02956, 1.0, 0.147, 0.08228, 0.02956, 1.0, 0.1248, 0.07036, 0.02956, 1.0, 0.1248, 0.07036, 0.02956, 1.0, 0.1248, 0.07036, 0.02956, 1.0, 0.147, 0.08228, 0.02956, 1.0, 0.147, 0.08228, 0.02956, 1.0, 0.147, 0.08228, 0.02956, 1.0, 0.2705, 0.2346, 0.02416, 1.0, 0.2747, 0.2307, 0.02315, 1.0, 0.2502, 0.2502, 0.02732, 1.0, 0.147, 0.08228, 0.02956, 1.0, 0.147, 0.08228, 0.02956, 1.0, 0.1746, 0.1095, 0.02843, 1.0, 0.2122, 0.15, 0.02519, 1.0, 0.147, 0.08228, 0.02956, 1.0, 0.1651, 0.08866, 0.02315, 1.0, 0.2195, 0.2747, 0.03434, 1.0, 0.2747, 0.2307, 0.02315, 1.0, 0.2747, 0.2307, 0.02315, 1.0, 0.2122, 0.15, 0.02519, 1.0, 0.147, 0.08228, 0.02956, 1.0, 0.147, 0.08228, 0.02956, 1.0, 0.2623, 0.2384, 0.02519, 1.0, 0.2961, 0.2874, 0.06848, 1.0, 0.2122, 0.2747, 0.0319, 1.0, 0.3185, 0.2747, 0.04519, 1.0, 0.2122, 0.2747, 0.0319, 1.0, 0.2747, 0.2307, 0.02315, 1.0, 0.4072, 0.3763, 0.0331, 1.0, 0.2195, 0.2705, 0.0319, 1.0, 0.2384, 0.2582, 0.02843, 1.0, 0.4072, 0.3763, 0.0331, 1.0, 0.227, 0.2623, 0.02843, 1.0, 0.2705, 0.2346, 0.02416, 1.0, 0.2664, 0.2384, 0.02416, 1.0, 0.2747, 0.2307, 0.02315, 1.0, 0.2747, 0.2307, 0.02315, 1.0, 0.147, 0.08228, 0.02956, 1.0, 0.147, 0.08228, 0.02956, 1.0, 0.147, 0.08228, 0.02956, 1.0, 0.147, 0.08228, 0.02956, 1.0, 0.147, 0.08228, 0.02956, 1.0, 0.147, 0.08228, 0.02956, 1.0, 0.4072, 0.3763, 0.0331, 1.0, 0.3185, 0.2747, 0.04519, 1.0, 0.159, 0.07819, 0.02315, 1.0, 0.147, 0.08228, 0.02956, 1.0, 0.1912, 0.09306, 0.01521, 1.0, 0.147, 0.08228, 0.02956, 1.0, 0.147, 0.08228, 0.02956, 1.0, 0.1946, 0.09306, 0.01444, 1.0, 0.1946, 0.09306, 0.01444, 1.0, 0.1845, 0.09084, 0.01764, 1.0, 0.1946, 0.09306, 0.01444, 1.0, 0.1946, 0.09306, 0.01444, 1.0, 0.227, 0.2623, 0.02843, 1.0, 0.2664, 0.2346, 0.02416, 1.0, 0.2747, 0.2307, 0.02315, 1.0, 0.1912, 0.09306, 0.01521, 1.0, 0.1946, 0.09306, 0.01444, 1.0, 0.1845, 0.09084, 0.01681, 1.0, 0.1946, 0.09306, 0.01444, 1.0, 0.1946, 0.09306, 0.01444, 1.0, 0.1946, 0.09306, 0.01444, 1.0, 0.1248, 0.07036, 0.02956, 1.0, 0.1301, 0.07819, 0.02956, 1.0, 0.1248, 0.07036, 0.02956, 1.0, 0.147, 0.08228, 0.02956, 1.0, 0.147, 0.08228, 0.02956, 1.0, 0.147, 0.08228, 0.02956, 1.0, 0.3185, 0.2747, 0.04519, 1.0, 0.4072, 0.3763, 0.0331, 1.0, 0.162, 0.08228, 0.02416, 1.0, 0.1779, 0.08866, 0.0185, 1.0, 0.147, 0.08228, 0.02956, 1.0, 0.147, 0.08228, 0.02956, 1.0, 0.2195, 0.2747, 0.03434, 1.0, 0.2747, 0.2307, 0.02315, 1.0, 0.2122, 0.2747, 0.0319, 1.0, 0.1912, 0.09306, 0.01521, 1.0, 0.1912, 0.09306, 0.01521, 1.0, 0.1651, 0.0865, 0.02315, 1.0, 0.162, 0.08438, 0.02416, 1.0, 0.147, 0.08228, 0.02956, 1.0, 0.147, 0.08228, 0.02956, 1.0, 0.1683, 0.0865, 0.02122, 1.0, 0.1946, 0.09306, 0.01444, 1.0, 0.1946, 0.09306, 0.01444, 1.0, 0.1248, 0.07036, 0.02956, 1.0, 0.1248, 0.07036, 0.02956, 1.0, 0.1248, 0.07036, 0.02956, 1.0, 0.402, 0.3712, 0.03434, 1.0, 0.3813, 0.3613, 0.0356, 1.0, 0.4072, 0.3763, 0.0331, 1.0, 0.2122, 0.2747, 0.0319, 1.0, 0.2747, 0.2307, 0.02315, 1.0, 0.2122, 0.2747, 0.0319, 1.0, 0.1946, 0.09306, 0.01444, 1.0, 0.1946, 0.09306, 0.01444, 1.0, 0.1946, 0.09306, 0.01444, 1.0, 0.4072, 0.3763, 0.0331, 1.0, 0.2623, 0.2384, 0.02519, 1.0, 0.4072, 0.3763, 0.0331, 1.0, 0.2705, 0.2346, 0.02416, 1.0, 0.2747, 0.2307, 0.02315, 1.0, 0.2747, 0.2307, 0.02315, 1.0, 0.2747, 0.2307, 0.02315, 1.0, 0.2747, 0.2307, 0.02315, 1.0, 0.2747, 0.2307, 0.02315, 1.0, 0.2918, 0.2874, 0.0648, 1.0, 0.2664, 0.2384, 0.02519, 1.0, 0.2502, 0.2789, 0.04667, 1.0, 0.2747, 0.2307, 0.02315, 1.0, 0.2122, 0.2747, 0.0319, 1.0, 0.3185, 0.2747, 0.04519, 1.0, 0.1946, 0.09306, 0.01444, 1.0, 0.1946, 0.09306, 0.01444, 1.0, 0.1946, 0.09306, 0.01444, 1.0, 0.2664, 0.2346, 0.02416, 1.0, 0.2747, 0.2307, 0.02315, 1.0, 0.2747, 0.2307, 0.02315, 1.0, 0.2423, 0.2664, 0.03689, 1.0, 0.2307, 0.2582, 0.02843, 1.0, 0.2705, 0.2346, 0.02416, 1.0, 0.147, 0.08228, 0.02956, 1.0, 0.147, 0.08228, 0.02956, 1.0, 0.147, 0.08228, 0.02956, 1.0, 0.1946, 0.09306, 0.01444, 1.0, 0.1946, 0.09306, 0.01444, 1.0, 0.1946, 0.09306, 0.01444, 1.0, 0.15, 0.1119, 0.03071, 1.0, 0.1248, 0.07036, 0.02956, 1.0, 0.1248, 0.07036, 0.02956, 1.0, 0.1946, 0.09306, 0.01444, 1.0, 0.1946, 0.09306, 0.01444, 1.0, 0.1946, 0.09306, 0.01444, 1.0, 0.2747, 0.2307, 0.02315, 1.0, 0.2122, 0.2747, 0.0319, 1.0, 0.2747, 0.2307, 0.02315, 1.0, 0.4072, 0.3763, 0.0331, 1.0, 0.2747, 0.2307, 0.02315, 1.0, 0.4072, 0.3763, 0.0331, 1.0, 0.1683, 0.0865, 0.02122, 1.0, 0.1248, 0.07036, 0.02956, 1.0, 0.147, 0.08228, 0.02956, 1.0, 0.1248, 0.07036, 0.02956, 1.0, 0.1248, 0.07036, 0.02956, 1.0, 0.1248, 0.07036, 0.02956, 1.0, 0.2122, 0.2747, 0.0319, 1.0, 0.1248, 0.07036, 0.02956, 1.0, 0.2122, 0.2747, 0.0319, 1.0, 0.147, 0.08228, 0.02956, 1.0, 0.1946, 0.09306, 0.01444, 1.0, 0.147, 0.08228, 0.02956, 1.0, 0.2705, 0.2831, 0.05448, 1.0, 0.2747, 0.2307, 0.02315, 1.0, 0.2664, 0.2384, 0.02416, 1.0, 0.147, 0.08228, 0.02956, 1.0, 0.147, 0.08228, 0.02956, 1.0, 0.147, 0.08228, 0.02956, 1.0, 0.2747, 0.2307, 0.02315, 1.0, 0.2747, 0.2307, 0.02315, 1.0, 0.2747, 0.2307, 0.02315, 1.0, 0.1248, 0.07036, 0.02956, 1.0, 0.1248, 0.07036, 0.02956, 1.0, 0.1248, 0.07036, 0.02956, 1.0, 0.1683, 0.0865, 0.02122, 1.0, 0.1912, 0.09306, 0.01521, 1.0, 0.159, 0.08438, 0.02519, 1.0, 0.1812, 0.08866, 0.01764, 1.0, 0.1946, 0.09306, 0.01444, 1.0, 0.1946, 0.09306, 0.01444, 1.0, 0.147, 0.08228, 0.02956, 1.0, 0.147, 0.08228, 0.02956, 1.0, 0.147, 0.08228, 0.02956, 1.0, 0.2122, 0.2747, 0.0319, 1.0, 0.2122, 0.2747, 0.0319, 1.0, 0.2122, 0.2747, 0.0319, 1.0, 0.2747, 0.2307, 0.02315, 1.0, 0.1248, 0.07036, 0.02956, 1.0, 0.2232, 0.2664, 0.03071, 1.0, 0.147, 0.08228, 0.02956, 1.0, 0.1441, 0.06125, 0.02315, 1.0, 0.1413, 0.05951, 0.02217, 1.0, 0.147, 0.08228, 0.02956, 1.0, 0.1812, 0.08866, 0.01764, 1.0, 0.147, 0.08228, 0.02956, 1.0, 0.2122, 0.2747, 0.0319, 1.0, 0.2747, 0.2307, 0.02315, 1.0, 0.2747, 0.2307, 0.02315, 1.0, 0.1714, 0.0865, 0.02029, 1.0, 0.1946, 0.09306, 0.01444, 1.0, 0.1946, 0.09306, 0.01444, 1.0, 0.147, 0.1119, 0.03071, 1.0, 0.1301, 0.08022, 0.03071, 1.0, 0.2122, 0.2747, 0.0319, 1.0, 0.2122, 0.2747, 0.0319, 1.0, 0.3185, 0.2747, 0.04519, 1.0, 0.3185, 0.2747, 0.04519, 1.0, 0.2232, 0.2747, 0.03689, 1.0, 0.2122, 0.2747, 0.0319, 1.0, 0.2122, 0.2747, 0.0319, 1.0, 0.2195, 0.2747, 0.03434, 1.0, 0.2122, 0.2747, 0.0319, 1.0, 0.2122, 0.2747, 0.0319, 1.0, 0.1912, 0.09306, 0.01521, 1.0, 0.147, 0.08228, 0.02956, 1.0, 0.1651, 0.0865, 0.02315, 1.0, 0.4072, 0.3763, 0.0331, 1.0, 0.2122, 0.2747, 0.0319, 1.0, 0.3663, 0.3564, 0.0331, 1.0, 0.4072, 0.3712, 0.0331, 1.0, 0.2747, 0.2307, 0.02315, 1.0, 0.3325, 0.2961, 0.02843, 1.0, 0.2122, 0.2747, 0.0319, 1.0, 0.1248, 0.07036, 0.02956, 1.0, 0.2122, 0.2747, 0.0319, 1.0, 0.2122, 0.2747, 0.0319, 1.0, 0.2346, 0.2582, 0.02956, 1.0, 0.2747, 0.2307, 0.02315, 1.0, 0.1946, 0.09306, 0.01444, 1.0, 0.1878, 0.09084, 0.016, 1.0, 0.1946, 0.09306, 0.01444, 1.0, 0.1384, 0.07819, 0.03071, 1.0, 0.15, 0.08438, 0.03071, 1.0, 0.15, 0.08438, 0.03071, 1.0, 0.1946, 0.09306, 0.01444, 1.0, 0.1845, 0.09084, 0.01681, 1.0, 0.1845, 0.09084, 0.01764, 1.0, 0.1651, 0.0865, 0.02315, 1.0, 0.147, 0.08228, 0.02956, 1.0, 0.1651, 0.0865, 0.02315, 1.0, 0.1946, 0.09306, 0.01444, 1.0, 0.1746, 0.08866, 0.01938, 1.0, 0.1946, 0.09306, 0.01444, 1.0, 0.147, 0.08228, 0.02956, 1.0, 0.1845, 0.09084, 0.01681, 1.0, 0.1946, 0.09306, 0.01444, 1.0, 0.1714, 0.08866, 0.02122, 1.0, 0.1946, 0.09306, 0.01444, 1.0, 0.1946, 0.09306, 0.01444, 1.0, 0.1413, 0.07819, 0.03071, 1.0, 0.2747, 0.2307, 0.02315, 1.0, 0.1441, 0.08022, 0.03071, 1.0, 0.1559, 0.08438, 0.02519, 1.0, 0.1946, 0.09306, 0.01444, 1.0, 0.1946, 0.09306, 0.01444, 1.0, 0.1683, 0.0865, 0.02122, 1.0, 0.147, 0.08228, 0.02956, 1.0, 0.1714, 0.0865, 0.02029, 1.0, 0.2122, 0.2747, 0.0319, 1.0, 0.2664, 0.2346, 0.02416, 1.0, 0.2747, 0.2307, 0.02315, 1.0, 0.3185, 0.2747, 0.04519, 1.0, 0.2122, 0.2747, 0.0319, 1.0, 0.2831, 0.2874, 0.06125, 1.0, 0.4072, 0.3763, 0.0331, 1.0, 0.2747, 0.2307, 0.02315, 1.0, 0.3916, 0.3663, 0.0331, 1.0, 0.2747, 0.2307, 0.02315, 1.0, 0.227, 0.2623, 0.02956, 1.0, 0.2122, 0.2747, 0.0319, 1.0, 0.1946, 0.09306, 0.01444, 1.0, 0.147, 0.08228, 0.02956, 1.0, 0.1746, 0.08866, 0.01938, 1.0, 0.2747, 0.2307, 0.02315, 1.0, 0.2747, 0.2307, 0.02315, 1.0, 0.2747, 0.2307, 0.02315, 1.0, 0.2122, 0.2747, 0.0319, 1.0, 0.2664, 0.2384, 0.02416, 1.0, 0.2874, 0.2874, 0.0648, 1.0, 0.3325, 0.3278, 0.04231, 1.0, 0.2961, 0.2789, 0.05781, 1.0, 0.3968, 0.3663, 0.0356, 1.0, 0.1812, 0.09084, 0.01764, 1.0, 0.1714, 0.08866, 0.02122, 1.0, 0.1845, 0.09084, 0.01681, 1.0, 0.2874, 0.2874, 0.0648, 1.0, 0.2307, 0.2582, 0.02843, 1.0, 0.2232, 0.2747, 0.03689, 1.0, 0.1248, 0.07036, 0.02956, 1.0, 0.1248, 0.07036, 0.02956, 1.0, 0.1248, 0.07036, 0.02956, 1.0, 0.2747, 0.2307, 0.02315, 1.0, 0.2747, 0.2307, 0.02315, 1.0, 0.2747, 0.2307, 0.02315, 1.0, 0.1441, 0.06301, 0.02217, 1.0, 0.3185, 0.2747, 0.04519, 1.0, 0.3185, 0.2747, 0.04519, 1.0, 0.1248, 0.07036, 0.02956, 1.0, 0.1248, 0.07036, 0.02956, 1.0, 0.1301, 0.08022, 0.03071, 1.0, 0.2122, 0.2747, 0.0319, 1.0, 0.2122, 0.2747, 0.0319, 1.0, 0.2122, 0.2747, 0.0319, 1.0, 0.2747, 0.2307, 0.02315, 1.0, 0.2747, 0.2307, 0.02315, 1.0, 0.2747, 0.2307, 0.02315, 1.0, 0.2961, 0.2874, 0.06848, 1.0, 0.2831, 0.2542, 0.03689, 1.0, 0.2122, 0.2747, 0.0319, 1.0, 0.2122, 0.2747, 0.0319, 1.0, 0.1248, 0.07036, 0.02956, 1.0, 0.1248, 0.07036, 0.02956, 1.0, 0.1248, 0.07036, 0.02956, 1.0, 0.1248, 0.07036, 0.02956, 1.0, 0.1248, 0.07036, 0.02956, 1.0, 0.3916, 0.3663, 0.0331, 1.0, 0.2747, 0.2307, 0.02315, 1.0, 0.3763, 0.3372, 0.03071, 1.0, 0.1912, 0.09306, 0.01521, 1.0, 0.1912, 0.09306, 0.01521, 1.0, 0.1651, 0.0865, 0.02315, 1.0, 0.2664, 0.2384, 0.02416, 1.0, 0.2747, 0.2307, 0.02315, 1.0, 0.2747, 0.2307, 0.02315, 1.0, 0.1441, 0.08022, 0.03071, 1.0, 0.1384, 0.07819, 0.03071, 1.0, 0.1413, 0.07819, 0.03071, 1.0, 0.15, 0.08438, 0.03071, 1.0, 0.15, 0.08438, 0.03071, 1.0, 0.15, 0.08438, 0.03071, 1.0, 0.147, 0.08228, 0.02956, 1.0, 0.147, 0.08228, 0.02956, 1.0, 0.147, 0.08228, 0.02956, 1.0, 0.1946, 0.09306, 0.01444, 1.0, 0.1946, 0.09306, 0.01444, 1.0, 0.1746, 0.08866, 0.01938, 1.0, 0.162, 0.08228, 0.02416, 1.0, 0.3185, 0.2747, 0.04519, 1.0, 0.3185, 0.2747, 0.04519, 1.0, 0.2122, 0.2747, 0.0319, 1.0, 0.1248, 0.07036, 0.02956, 1.0, 0.2122, 0.2747, 0.0319, 1.0, 0.1946, 0.09306, 0.01444, 1.0, 0.1946, 0.09306, 0.01444, 1.0, 0.1946, 0.09306, 0.01444, 1.0, 0.1845, 0.09084, 0.01681, 1.0, 0.147, 0.08228, 0.02956, 1.0, 0.1946, 0.09306, 0.01444, 1.0, 0.147, 0.08228, 0.02956, 1.0, 0.3185, 0.2747, 0.04519, 1.0, 0.3185, 0.2747, 0.04519, 1.0, 0.2664, 0.2346, 0.02416, 1.0, 0.2122, 0.2747, 0.0319, 1.0, 0.2747, 0.2307, 0.02315, 1.0, 0.2122, 0.2747, 0.0319, 1.0, 0.2346, 0.2582, 0.02956, 1.0, 0.2122, 0.2747, 0.0319, 1.0, 0.1946, 0.09306, 0.01444, 1.0, 0.147, 0.08228, 0.02956, 1.0, 0.1946, 0.09306, 0.01444, 1.0, 0.1714, 0.0865, 0.02029, 1.0, 0.147, 0.08228, 0.02956, 1.0, 0.1878, 0.09084, 0.016, 1.0, 0.1878, 0.1195, 0.02416, 1.0, 0.147, 0.08228, 0.02956, 1.0, 0.147, 0.08228, 0.02956, 1.0, 0.2747, 0.2307, 0.02315, 1.0, 0.2747, 0.2307, 0.02315, 1.0, 0.2623, 0.2384, 0.02519, 1.0, 0.1946, 0.09306, 0.01444, 1.0, 0.1946, 0.09306, 0.01444, 1.0, 0.1946, 0.09306, 0.01444, 1.0, 0.1248, 0.07036, 0.02956, 1.0, 0.1248, 0.07036, 0.02956, 1.0, 0.1248, 0.07036, 0.02956, 1.0, 0.1946, 0.09306, 0.01444, 1.0, 0.1912, 0.09306, 0.01521, 1.0, 0.1912, 0.09306, 0.01521, 1.0, 0.4072, 0.3763, 0.0331, 1.0, 0.3325, 0.3278, 0.04231, 1.0, 0.4072, 0.3763, 0.0331, 1.0, 0.2122, 0.2747, 0.0319, 1.0, 0.3185, 0.2747, 0.04519, 1.0, 0.3185, 0.2747, 0.04519, 1.0, 0.2747, 0.2307, 0.02315, 1.0, 0.2747, 0.2307, 0.02315, 1.0, 0.2462, 0.2502, 0.02624, 1.0, 0.2747, 0.2307, 0.02315, 1.0, 0.2747, 0.2307, 0.02315, 1.0, 0.2747, 0.2307, 0.02315, 1.0, 0.2122, 0.2747, 0.0319, 1.0, 0.1248, 0.07036, 0.02956, 1.0, 0.2747, 0.2307, 0.02315, 1.0, 0.1301, 0.07619, 0.02956, 1.0, 0.1248, 0.07036, 0.02956, 1.0, 0.1248, 0.07036, 0.02956, 1.0, 0.15, 0.08438, 0.0319, 1.0, 0.15, 0.08438, 0.03071, 1.0, 0.15, 0.08438, 0.03071, 1.0, 0.2747, 0.2307, 0.02315, 1.0, 0.2747, 0.2307, 0.02315, 1.0, 0.2664, 0.2346, 0.02416, 1.0, 0.1946, 0.09306, 0.01444, 1.0, 0.2747, 0.2307, 0.02315, 1.0, 0.1946, 0.09306, 0.01444, 1.0, 0.147, 0.08228, 0.02956, 1.0, 0.147, 0.08228, 0.02956, 1.0, 0.147, 0.08228, 0.02956, 1.0, 0.2122, 0.2747, 0.0319, 1.0, 0.1248, 0.07036, 0.02956, 1.0, 0.1248, 0.07036, 0.02956, 1.0, 0.147, 0.08228, 0.02956, 1.0, 0.147, 0.08228, 0.02956, 1.0, 0.147, 0.08228, 0.02956, 1.0, 0.147, 0.08228, 0.02956, 1.0, 0.1946, 0.09306, 0.01444, 1.0, 0.1683, 0.0865, 0.02122, 1.0, 0.2542, 0.2423, 0.02624, 1.0, 0.2462, 0.2789, 0.04667, 1.0, 0.2705, 0.2831, 0.05781, 1.0, 0.1248, 0.07036, 0.02956, 1.0, 0.1248, 0.07036, 0.02956, 1.0, 0.1248, 0.07036, 0.02956, 1.0, 0.147, 0.08228, 0.02956, 1.0, 0.147, 0.08228, 0.02956, 1.0, 0.147, 0.08228, 0.02956, 1.0, 0.1248, 0.07036, 0.02956, 1.0, 0.1248, 0.07036, 0.02956, 1.0, 0.1248, 0.07036, 0.02956, 1.0, 0.4072, 0.3712, 0.0331, 1.0, 0.2705, 0.2346, 0.02416, 1.0, 0.2747, 0.2307, 0.02315, 1.0, 0.1248, 0.07036, 0.02956, 1.0, 0.147, 0.08228, 0.02956, 1.0, 0.1248, 0.07036, 0.02956, 1.0, 0.2747, 0.2307, 0.02315, 1.0, 0.2747, 0.2307, 0.02315, 1.0, 0.2623, 0.2384, 0.02519, 1.0, 0.2232, 0.2705, 0.0319, 1.0, 0.2747, 0.2307, 0.02315, 1.0, 0.2747, 0.2307, 0.02315, 1.0, 0.147, 0.08228, 0.02956, 1.0, 0.1912, 0.09306, 0.01521, 1.0, 0.1878, 0.09084, 0.016, 1.0, 0.147, 0.08228, 0.02956, 1.0, 0.1529, 0.08228, 0.02732, 1.0, 0.147, 0.08228, 0.02956, 1.0, 0.147, 0.08228, 0.02956, 1.0, 0.1413, 0.05951, 0.02217, 1.0, 0.1413, 0.05951, 0.02217, 1.0, 0.1946, 0.09306, 0.01444, 1.0, 0.1946, 0.09306, 0.01444, 1.0, 0.1683, 0.0865, 0.02122, 1.0, 0.2122, 0.2747, 0.0319, 1.0, 0.1248, 0.07036, 0.02956, 1.0, 0.1248, 0.07036, 0.02956, 1.0, 0.1714, 0.0865, 0.02029, 1.0, 0.159, 0.08438, 0.02416, 1.0, 0.1845, 0.09084, 0.01764, 1.0, 0.1248, 0.07036, 0.02956, 1.0, 0.1248, 0.07036, 0.02956, 1.0, 0.147, 0.08228, 0.02956, 1.0, 0.1248, 0.07036, 0.02956, 1.0, 0.1301, 0.07421, 0.02956, 1.0, 0.1248, 0.07036, 0.02956, 1.0, 0.147, 0.08228, 0.02956, 1.0, 0.147, 0.08228, 0.02956, 1.0, 0.147, 0.08228, 0.02956, 1.0, 0.2122, 0.2747, 0.0319, 1.0, 0.2747, 0.2307, 0.02315, 1.0, 0.2122, 0.2747, 0.0319, 1.0, 0.1559, 0.08228, 0.02624, 1.0, 0.147, 0.08228, 0.02956, 1.0, 0.147, 0.08228, 0.02956, 1.0, 0.147, 0.08228, 0.02956, 1.0, 0.147, 0.08228, 0.02956, 1.0, 0.1946, 0.09306, 0.01444, 1.0, 0.1683, 0.0865, 0.02122, 1.0, 0.1248, 0.07036, 0.02956, 1.0, 0.1248, 0.07036, 0.02956, 1.0, 0.1946, 0.09306, 0.01444, 1.0, 0.1946, 0.09306, 0.01444, 1.0, 0.1946, 0.09306, 0.01444, 1.0, 0.1946, 0.09306, 0.01444, 1.0, 0.1912, 0.09306, 0.01521, 1.0, 0.1912, 0.09306, 0.01521, 1.0, 0.2159, 0.2747, 0.0331, 1.0, 0.2122, 0.2747, 0.0319, 1.0, 0.2122, 0.2747, 0.0319, 1.0, 0.3968, 0.3663, 0.0356, 1.0, 0.2664, 0.2346, 0.02416, 1.0, 0.2122, 0.2747, 0.0319, 1.0, 0.2747, 0.2307, 0.02315, 1.0, 0.2747, 0.2307, 0.02315, 1.0, 0.2462, 0.2789, 0.04667, 1.0, 0.1248, 0.07036, 0.02956, 1.0, 0.1248, 0.07036, 0.02956, 1.0, 0.1248, 0.07036, 0.02956, 1.0, 0.147, 0.08228, 0.02956, 1.0, 0.1845, 0.09084, 0.01681, 1.0, 0.147, 0.08228, 0.02956, 1.0, 0.2747, 0.2307, 0.02315, 1.0, 0.2747, 0.2307, 0.02315, 1.0, 0.2747, 0.2307, 0.02315, 1.0, 0.1248, 0.07036, 0.02956, 1.0, 0.1248, 0.07036, 0.02956, 1.0, 0.1248, 0.07036, 0.02956, 1.0, 0.2122, 0.2747, 0.0319, 1.0, 0.1248, 0.07036, 0.02956, 1.0, 0.2122, 0.2747, 0.0319, 1.0, 0.227, 0.2623, 0.02956, 1.0, 0.2122, 0.2747, 0.0319, 1.0, 0.2122, 0.2747, 0.0319, 1.0, 0.1946, 0.09306, 0.01444, 1.0, 0.1301, 0.07421, 0.02732, 1.0, 0.1248, 0.07036, 0.02956, 1.0, 0.1845, 0.09084, 0.01681, 1.0, 0.1714, 0.0865, 0.02029, 1.0, 0.1845, 0.09084, 0.01764, 1.0, 0.3185, 0.2747, 0.04519, 1.0, 0.2542, 0.2423, 0.02624, 1.0, 0.3185, 0.2747, 0.04519, 1.0, 0.1248, 0.07036, 0.02956, 1.0, 0.1248, 0.07036, 0.02956, 1.0, 0.1248, 0.07036, 0.02956, 1.0, 0.1912, 0.09306, 0.01521, 1.0, 0.147, 0.08228, 0.02956, 1.0, 0.147, 0.08228, 0.02956, 1.0, 0.1248, 0.07036, 0.02956, 1.0, 0.1248, 0.07036, 0.02956, 1.0, 0.1248, 0.07036, 0.02956, 1.0, 0.147, 0.08228, 0.02956, 1.0, 0.147, 0.08228, 0.02956, 1.0, 0.147, 0.08228, 0.02956, 1.0, 0.147, 0.08228, 0.02956, 1.0, 0.147, 0.08228, 0.02956, 1.0, 0.147, 0.08228, 0.02956, 1.0, 0.1946, 0.09306, 0.01444, 1.0, 0.1946, 0.09306, 0.01444, 1.0, 0.1946, 0.09306, 0.01444, 1.0, 0.1946, 0.09306, 0.01444, 1.0, 0.1946, 0.09306, 0.01444, 1.0, 0.1946, 0.09306, 0.01444, 1.0, 0.147, 0.08228, 0.02956, 1.0, 0.1912, 0.09306, 0.01521, 1.0, 0.147, 0.08228, 0.02956, 1.0, 0.147, 0.08228, 0.02956, 1.0, 0.147, 0.08228, 0.02956, 1.0, 0.147, 0.08228, 0.02956, 1.0, 0.1746, 0.08866, 0.01938, 1.0, 0.1946, 0.09306, 0.01444, 1.0, 0.1946, 0.09306, 0.01444, 1.0, 0.2195, 0.2747, 0.03434, 1.0, 0.2122, 0.2747, 0.0319, 1.0, 0.2195, 0.2747, 0.03434, 1.0, 0.2122, 0.2747, 0.0319, 1.0, 0.2747, 0.2307, 0.02315, 1.0, 0.2122, 0.2747, 0.0319, 1.0, 0.4072, 0.3763, 0.0331, 1.0, 0.2747, 0.2307, 0.02315, 1.0, 0.4072, 0.3763, 0.0331, 1.0, 0.147, 0.08228, 0.02956, 1.0, 0.15, 0.08438, 0.03071, 1.0, 0.147, 0.08228, 0.02956, 1.0, 0.1779, 0.08866, 0.0185, 1.0, 0.1946, 0.09306, 0.01444, 1.0, 0.1946, 0.09306, 0.01444, 1.0, 0.2462, 0.2502, 0.02624, 1.0, 0.2122, 0.2747, 0.0319, 1.0, 0.2122, 0.2747, 0.0319, 1.0, 0.2195, 0.2705, 0.0319, 1.0, 0.2159, 0.2747, 0.0319, 1.0, 0.2122, 0.2747, 0.0319, 1.0, 0.147, 0.08228, 0.02956, 1.0, 0.147, 0.08228, 0.02956, 1.0, 0.147, 0.08228, 0.02956, 1.0, 0.1248, 0.07036, 0.02956, 1.0, 0.1248, 0.07036, 0.02956, 1.0, 0.1248, 0.07036, 0.02956, 1.0, 0.1946, 0.09306, 0.01444, 1.0, 0.1946, 0.09306, 0.01444, 1.0, 0.1946, 0.09306, 0.01444, 1.0, 0.2122, 0.2747, 0.0319, 1.0, 0.2747, 0.2307, 0.02315, 1.0, 0.2747, 0.2307, 0.02315, 1.0, 0.2122, 0.2747, 0.0319, 1.0, 0.2462, 0.2789, 0.04667, 1.0, 0.2831, 0.2874, 0.06125, 1.0, 0.1413, 0.07819, 0.03071, 1.0, 0.15, 0.08438, 0.03071, 1.0, 0.15, 0.08438, 0.03071, 1.0, 0.147, 0.08228, 0.02956, 1.0, 0.147, 0.08228, 0.02956, 1.0, 0.147, 0.08228, 0.02843, 1.0, 0.2122, 0.2747, 0.0319, 1.0, 0.1248, 0.07036, 0.02956, 1.0, 0.1248, 0.07036, 0.02956, 1.0, 0.2122, 0.2747, 0.0319, 1.0, 0.2918, 0.2874, 0.0648, 1.0, 0.2122, 0.2747, 0.0319, 1.0, 0.2747, 0.2307, 0.02315, 1.0, 0.2705, 0.2346, 0.02416, 1.0, 0.2307, 0.2582, 0.02843, 1.0, 0.2122, 0.2747, 0.0319, 1.0, 0.2747, 0.2307, 0.02315, 1.0, 0.2747, 0.2307, 0.02315, 1.0, 0.147, 0.08228, 0.02956, 1.0, 0.1946, 0.09306, 0.01444, 1.0, 0.1946, 0.09306, 0.01444, 1.0, 0.1248, 0.07036, 0.02956, 1.0, 0.1274, 0.07619, 0.02956, 1.0, 0.1248, 0.07036, 0.02956, 1.0, 0.1248, 0.07036, 0.02956, 1.0, 0.1248, 0.07036, 0.02956, 1.0, 0.1248, 0.07036, 0.02956, 1.0, 0.1946, 0.09306, 0.01444, 1.0, 0.1946, 0.09306, 0.01444, 1.0, 0.1946, 0.09306, 0.01444, 1.0, 0.1912, 0.09306, 0.01521, 1.0, 0.1878, 0.09084, 0.016, 1.0, 0.1878, 0.09084, 0.016, 1.0, 0.1651, 0.0865, 0.02315, 1.0, 0.147, 0.08228, 0.02956, 1.0, 0.1651, 0.0865, 0.02315, 1.0, 0.2747, 0.2307, 0.02315, 1.0, 0.2122, 0.2747, 0.0319, 1.0, 0.2623, 0.2384, 0.02519, 1.0, 0.1946, 0.09306, 0.01444, 1.0, 0.1946, 0.09306, 0.01444, 1.0, 0.1946, 0.09306, 0.01444, 1.0, 0.147, 0.08228, 0.02956, 1.0, 0.1946, 0.09306, 0.01444, 1.0, 0.147, 0.08228, 0.02956, 1.0, 0.147, 0.08228, 0.02956, 1.0, 0.147, 0.08228, 0.02956, 1.0, 0.147, 0.08228, 0.02956, 1.0, 0.1946, 0.09306, 0.01444, 1.0, 0.159, 0.08228, 0.02519, 1.0, 0.1651, 0.0865, 0.02315, 1.0, 0.2122, 0.2747, 0.0319, 1.0, 0.2747, 0.2307, 0.02315, 1.0, 0.2664, 0.2346, 0.02416, 1.0, 0.147, 0.08228, 0.02956, 1.0, 0.147, 0.08228, 0.02956, 1.0, 0.147, 0.08228, 0.02956, 1.0, 0.1779, 0.08866, 0.0185, 1.0, 0.147, 0.08228, 0.02956, 1.0, 0.147, 0.08228, 0.02956, 1.0, 0.1413, 0.05951, 0.02217, 1.0, 0.1441, 0.0648, 0.02416, 1.0, 0.147, 0.08228, 0.02956, 1.0, 0.2122, 0.2747, 0.0319, 1.0, 0.1248, 0.07036, 0.02956, 1.0, 0.2122, 0.2747, 0.0319, 1.0, 0.1878, 0.09084, 0.016, 1.0, 0.1946, 0.09306, 0.01444, 1.0, 0.1559, 0.08228, 0.02624, 1.0, 0.2122, 0.2747, 0.0319, 1.0, 0.147, 0.1119, 0.03071, 1.0, 0.2747, 0.2307, 0.02315, 1.0, 0.159, 0.08438, 0.02519, 1.0, 0.1946, 0.09306, 0.01444, 1.0, 0.147, 0.08228, 0.02956, 1.0, 0.147, 0.08228, 0.02956, 1.0, 0.147, 0.08228, 0.02956, 1.0, 0.147, 0.08228, 0.02956, 1.0, 0.2664, 0.2384, 0.02416, 1.0, 0.2747, 0.2307, 0.02315, 1.0, 0.2307, 0.2582, 0.02843, 1.0, 0.162, 0.08438, 0.02315, 1.0, 0.1946, 0.09306, 0.01444, 1.0, 0.1946, 0.09306, 0.01444, 1.0, 0.147, 0.08228, 0.02956, 1.0, 0.147, 0.08228, 0.02956, 1.0, 0.147, 0.08228, 0.02956, 1.0, 0.1946, 0.09306, 0.01444, 1.0, 0.2664, 0.2159, 0.02217, 1.0, 0.227, 0.1714, 0.02624, 1.0, 0.4072, 0.3763, 0.0331, 1.0, 0.2122, 0.2747, 0.0319, 1.0, 0.4072, 0.3763, 0.0331, 1.0, 0.1946, 0.09306, 0.01444, 1.0, 0.1946, 0.09306, 0.01444, 1.0, 0.1946, 0.09306, 0.01444, 1.0, 0.147, 0.08228, 0.02956, 1.0, 0.147, 0.08228, 0.02956, 1.0, 0.147, 0.08228, 0.02956, 1.0, 0.2831, 0.2542, 0.03689, 1.0, 0.2705, 0.2307, 0.02315, 1.0, 0.2918, 0.2874, 0.0648, 1.0, 0.1248, 0.07036, 0.02956, 1.0, 0.1274, 0.07227, 0.02956, 1.0, 0.1248, 0.07036, 0.02956, 1.0, 0.2747, 0.2307, 0.02315, 1.0, 0.2122, 0.2747, 0.0319, 1.0, 0.2122, 0.2747, 0.0319, 1.0, 0.15, 0.08438, 0.03071, 1.0, 0.15, 0.08438, 0.03071, 1.0, 0.15, 0.08438, 0.03071, 1.0, 0.147, 0.08228, 0.02956, 1.0, 0.147, 0.08228, 0.02956, 1.0, 0.147, 0.08228, 0.02956, 1.0, 0.1946, 0.09306, 0.01444, 1.0, 0.1845, 0.09084, 0.01681, 1.0, 0.1946, 0.09306, 0.01444, 1.0, 0.147, 0.08228, 0.02956, 1.0, 0.147, 0.08228, 0.02956, 1.0, 0.147, 0.08228, 0.02956, 1.0, 0.2623, 0.2502, 0.0331, 1.0, 0.2159, 0.2747, 0.0331, 1.0, 0.2346, 0.2789, 0.04092, 1.0, 0.2747, 0.2307, 0.02315, 1.0, 0.2705, 0.2831, 0.05448, 1.0, 0.2747, 0.2307, 0.02315, 1.0, 0.1248, 0.07036, 0.02956, 1.0, 0.1248, 0.07036, 0.02956, 1.0, 0.1248, 0.07036, 0.02956, 1.0, 0.147, 0.08228, 0.02956, 1.0, 0.147, 0.08228, 0.02956, 1.0, 0.147, 0.08228, 0.02956, 1.0, 0.1248, 0.07036, 0.02956, 1.0, 0.1248, 0.07036, 0.02956, 1.0, 0.1248, 0.07036, 0.02956, 1.0, 0.1779, 0.08866, 0.0185, 1.0, 0.1946, 0.09306, 0.01444, 1.0, 0.1946, 0.09306, 0.01444, 1.0, 0.147, 0.08228, 0.02956, 1.0, 0.147, 0.08228, 0.02956, 1.0, 0.147, 0.08228, 0.02956, 1.0, 0.147, 0.08228, 0.02956, 1.0, 0.147, 0.08228, 0.02956, 1.0, 0.147, 0.08228, 0.02956, 1.0, 0.2961, 0.2874, 0.06848, 1.0, 0.2664, 0.2384, 0.02416, 1.0, 0.2705, 0.2346, 0.02315, 1.0, 0.3185, 0.2747, 0.04519, 1.0, 0.2232, 0.2747, 0.03689, 1.0, 0.3813, 0.3613, 0.0356, 1.0, 0.2747, 0.2307, 0.02315, 1.0, 0.2747, 0.2307, 0.02315, 1.0, 0.2747, 0.2307, 0.02315, 1.0, 0.1651, 0.0865, 0.02315, 1.0, 0.147, 0.08228, 0.02956, 1.0, 0.1651, 0.0865, 0.02315, 1.0, 0.1946, 0.09306, 0.01444, 1.0, 0.1946, 0.09306, 0.01444, 1.0, 0.1946, 0.09306, 0.01444, 1.0, 0.1946, 0.09306, 0.01444, 1.0, 0.1946, 0.09306, 0.01444, 1.0, 0.1946, 0.09306, 0.01444, 1.0, 0.2122, 0.2747, 0.0319, 1.0, 0.1248, 0.07036, 0.02956, 1.0, 0.1248, 0.07036, 0.02956, 1.0, 0.15, 0.08438, 0.0319, 1.0, 0.147, 0.08228, 0.02956, 1.0, 0.147, 0.08228, 0.02956, 1.0, 0.2122, 0.2747, 0.0319, 1.0, 0.1248, 0.07036, 0.02956, 1.0, 0.1441, 0.08022, 0.03071, 1.0, 0.4072, 0.3763, 0.0331, 1.0, 0.2747, 0.2307, 0.02315, 1.0, 0.4072, 0.3763, 0.0331, 1.0, 0.1248, 0.07036, 0.02956, 1.0, 0.1248, 0.07036, 0.02956, 1.0, 0.1248, 0.07036, 0.02956, 1.0, 0.1946, 0.09306, 0.01444, 1.0, 0.1946, 0.09306, 0.01444, 1.0, 0.1946, 0.09306, 0.01444, 1.0, 0.147, 0.08228, 0.02956, 1.0, 0.1946, 0.09306, 0.01444, 1.0, 0.2747, 0.2307, 0.02315, 1.0, 0.2582, 0.2016, 0.02122, 1.0, 0.1946, 0.09306, 0.01444, 1.0, 0.1946, 0.09306, 0.01444, 1.0, 0.2705, 0.2346, 0.02315, 1.0, 0.2747, 0.2307, 0.02315, 1.0, 0.2747, 0.2307, 0.02315, 1.0, 0.1248, 0.07036, 0.02956, 1.0, 0.1248, 0.07036, 0.02956, 1.0, 0.1248, 0.07036, 0.02956, 1.0, 0.147, 0.08228, 0.02956, 1.0, 0.3185, 0.2747, 0.04519, 1.0, 0.1413, 0.05951, 0.02217, 1.0, 0.2705, 0.2346, 0.02315, 1.0, 0.2747, 0.2307, 0.02315, 1.0, 0.2831, 0.2542, 0.03689, 1.0, 0.1946, 0.09306, 0.01444, 1.0, 0.1714, 0.0865, 0.02029, 1.0, 0.1946, 0.09306, 0.01444, 1.0, 0.147, 0.1119, 0.03071, 1.0, 0.1248, 0.07036, 0.02956, 1.0, 0.1248, 0.07036, 0.02956, 1.0, 0.2423, 0.2664, 0.03689, 1.0, 0.2502, 0.2502, 0.02732, 1.0, 0.2961, 0.2789, 0.05781, 1.0, 0.1248, 0.07036, 0.02956, 1.0, 0.1248, 0.07036, 0.02956, 1.0, 0.1248, 0.07036, 0.02956, 1.0, 0.1651, 0.0865, 0.02315, 1.0, 0.147, 0.08228, 0.02956, 1.0, 0.147, 0.08228, 0.02956, 1.0, 0.2747, 0.2307, 0.02315, 1.0, 0.2747, 0.2307, 0.02315, 1.0, 0.2747, 0.2307, 0.02315, 1.0, 0.147, 0.08228, 0.02956, 1.0, 0.1746, 0.1095, 0.02843, 1.0, 0.147, 0.08228, 0.02956, 1.0, 0.1413, 0.05951, 0.02217, 1.0, 0.159, 0.08022, 0.02519, 1.0, 0.1413, 0.05951, 0.02217, 1.0, 0.1746, 0.08866, 0.01938, 1.0, 0.147, 0.08228, 0.02956, 1.0, 0.147, 0.08228, 0.02956, 1.0, 0.1413, 0.05951, 0.02217, 1.0, 0.1441, 0.06125, 0.02217, 1.0, 0.1413, 0.05951, 0.02217, 1.0, 0.2705, 0.2462, 0.0331, 1.0, 0.3185, 0.2747, 0.04519, 1.0, 0.3185, 0.2747, 0.04519, 1.0, 0.15, 0.07227, 0.02315, 1.0, 0.1413, 0.05951, 0.02217, 1.0, 0.147, 0.06301, 0.02315, 1.0, 0.1812, 0.08866, 0.01764, 1.0, 0.1746, 0.08866, 0.01938, 1.0, 0.1946, 0.09306, 0.01444, 1.0, 0.1714, 0.0865, 0.02029, 1.0, 0.1714, 0.08866, 0.02122, 1.0, 0.1946, 0.09306, 0.01444, 1.0, 0.3185, 0.2747, 0.04519, 1.0, 0.15, 0.07227, 0.02315, 1.0, 0.3185, 0.2747, 0.04519, 1.0, 0.1248, 0.07036, 0.02956, 1.0, 0.1248, 0.07036, 0.02956, 1.0, 0.1248, 0.07036, 0.02956, 1.0, 0.1248, 0.07036, 0.02956, 1.0, 0.147, 0.08228, 0.02956, 1.0, 0.147, 0.08228, 0.02956, 1.0, 0.162, 0.0865, 0.02315, 1.0, 0.147, 0.08228, 0.02956, 1.0, 0.147, 0.08228, 0.02956, 1.0, 0.1248, 0.07036, 0.02956, 1.0, 0.1248, 0.07036, 0.02956, 1.0, 0.1248, 0.07036, 0.02956, 1.0, 0.1413, 0.05951, 0.02217, 1.0, 0.1413, 0.05951, 0.02217, 1.0, 0.15, 0.07227, 0.02315, 1.0, 0.1248, 0.07036, 0.02956, 1.0, 0.1248, 0.07036, 0.02956, 1.0, 0.1248, 0.07036, 0.02956, 1.0, 0.147, 0.08228, 0.02956, 1.0, 0.147, 0.08228, 0.02956, 1.0, 0.147, 0.08228, 0.02956, 1.0, 0.1651, 0.0865, 0.02315, 1.0, 0.1651, 0.0865, 0.02315, 1.0, 0.1912, 0.09306, 0.01521, 1.0, 0.1651, 0.0865, 0.02315, 1.0, 0.1651, 0.0865, 0.02315, 1.0, 0.1912, 0.09306, 0.01521, 1.0, 0.2705, 0.2831, 0.05781, 1.0, 0.2159, 0.2747, 0.0319, 1.0, 0.2705, 0.2462, 0.0331, 1.0, 0.2122, 0.2747, 0.0319, 1.0, 0.2122, 0.2747, 0.0319, 1.0, 0.1248, 0.07036, 0.02956, 1.0, 0.3185, 0.2747, 0.04519, 1.0, 0.147, 0.06301, 0.02315, 1.0, 0.3185, 0.2747, 0.04519, 1.0, 0.1248, 0.07036, 0.02956, 1.0, 0.1248, 0.07036, 0.02956, 1.0, 0.1274, 0.07227, 0.02956, 1.0, 0.1248, 0.07036, 0.02956, 1.0, 0.1248, 0.07036, 0.02956, 1.0, 0.1248, 0.07036, 0.02956, 1.0, 0.147, 0.08228, 0.02956, 1.0, 0.15, 0.08438, 0.03071, 1.0, 0.15, 0.08438, 0.03071, 1.0, 0.2159, 0.2747, 0.0319, 1.0, 0.3185, 0.2747, 0.04519, 1.0, 0.3185, 0.2747, 0.04519, 1.0, 0.147, 0.08228, 0.02956, 1.0, 0.147, 0.08228, 0.02956, 1.0, 0.147, 0.08228, 0.02956, 1.0, 0.2195, 0.2747, 0.03434, 1.0, 0.2122, 0.2747, 0.0319, 1.0, 0.1248, 0.07036, 0.02956, 1.0, 0.2122, 0.2747, 0.0319, 1.0, 0.2122, 0.2747, 0.0319, 1.0, 0.2918, 0.2874, 0.0648, 1.0, 0.1248, 0.07036, 0.02956, 1.0, 0.1248, 0.07036, 0.02956, 1.0, 0.1248, 0.07036, 0.02956, 1.0, 0.1946, 0.09306, 0.01444, 1.0, 0.1946, 0.09306, 0.01444, 1.0, 0.1559, 0.08228, 0.02624, 1.0, 0.2747, 0.2307, 0.02315, 1.0, 0.2747, 0.2307, 0.02315, 1.0, 0.2747, 0.2307, 0.02315, 1.0, 0.2664, 0.2346, 0.02416, 1.0, 0.2747, 0.2307, 0.02315, 1.0, 0.2122, 0.2747, 0.0319, 1.0, 0.1248, 0.07036, 0.02956, 1.0, 0.1248, 0.07036, 0.02956, 1.0, 0.1248, 0.07036, 0.02956, 1.0, 0.2122, 0.2747, 0.0319, 1.0, 0.1248, 0.07036, 0.02956, 1.0, 0.1248, 0.07036, 0.02956, 1.0, 0.1946, 0.09306, 0.01444, 1.0, 0.1946, 0.09306, 0.01444, 1.0, 0.1946, 0.09306, 0.01444, 1.0, 0.147, 0.08228, 0.02956, 1.0, 0.147, 0.08228, 0.02956, 1.0, 0.147, 0.08228, 0.02956, 1.0, 0.1946, 0.09306, 0.01444, 1.0, 0.1946, 0.09306, 0.01444, 1.0, 0.1845, 0.09084, 0.01681, 1.0, 0.1248, 0.07036, 0.02956, 1.0, 0.1248, 0.07036, 0.02956, 1.0, 0.1248, 0.07036, 0.02956, 1.0, 0.147, 0.08228, 0.02956, 1.0, 0.147, 0.08228, 0.02956, 1.0, 0.147, 0.08228, 0.02843, 1.0, 0.1946, 0.09306, 0.01444, 1.0, 0.1946, 0.09306, 0.01444, 1.0, 0.1946, 0.09306, 0.01444, 1.0, 0.1946, 0.09306, 0.01444, 1.0, 0.1946, 0.09306, 0.01444, 1.0, 0.1946, 0.09306, 0.01444, 1.0, 0.1946, 0.09306, 0.01444, 1.0, 0.1878, 0.09084, 0.016, 1.0, 0.1912, 0.09306, 0.01521, 1.0, 0.1248, 0.07036, 0.02956, 1.0, 0.1248, 0.07036, 0.02956, 1.0, 0.1248, 0.07036, 0.02956, 1.0, 0.147, 0.08228, 0.02956, 1.0, 0.147, 0.08228, 0.02956, 1.0, 0.147, 0.08228, 0.02956, 1.0, 0.147, 0.08228, 0.02956, 1.0, 0.147, 0.08228, 0.02956, 1.0, 0.15, 0.08438, 0.03071, 1.0, 0.2122, 0.2747, 0.0319, 1.0, 0.2747, 0.2307, 0.02315, 1.0, 0.2747, 0.2307, 0.02315, 1.0, 0.2195, 0.2705, 0.0319, 1.0, 0.2122, 0.2747, 0.0319, 1.0, 0.2747, 0.2307, 0.02315, 1.0, 0.1946, 0.09306, 0.01444, 1.0, 0.1946, 0.09306, 0.01444, 1.0, 0.1946, 0.09306, 0.01444, 1.0, 0.1559, 0.08438, 0.02519, 1.0, 0.1946, 0.09306, 0.01444, 1.0, 0.1946, 0.09306, 0.01444, 1.0, 0.3663, 0.3278, 0.03071, 1.0, 0.3325, 0.2961, 0.02843, 1.0, 0.2747, 0.2307, 0.02315, 1.0, 0.147, 0.08228, 0.02956, 1.0, 0.147, 0.08228, 0.02956, 1.0, 0.147, 0.08228, 0.02956, 1.0, 0.3813, 0.3613, 0.0356, 1.0, 0.2232, 0.2747, 0.03689, 1.0, 0.2423, 0.2664, 0.03689, 1.0, 0.2747, 0.2307, 0.02315, 1.0, 0.2623, 0.2384, 0.02519, 1.0, 0.2232, 0.2747, 0.03689, 1.0, 0.1946, 0.09306, 0.01444, 1.0, 0.1946, 0.09306, 0.01444, 1.0, 0.1946, 0.09306, 0.01444, 1.0, 0.15, 0.08438, 0.03071, 1.0, 0.15, 0.08438, 0.03071, 1.0, 0.15, 0.08438, 0.03071, 1.0, 0.1248, 0.07036, 0.02956, 1.0, 0.1274, 0.07619, 0.02956, 1.0, 0.1248, 0.07036, 0.02956, 1.0, 0.2747, 0.2307, 0.02315, 1.0, 0.2747, 0.2307, 0.02315, 1.0, 0.2705, 0.2831, 0.05448, 1.0, 0.1912, 0.09306, 0.01521, 1.0, 0.1912, 0.09306, 0.01521, 1.0, 0.1845, 0.09084, 0.01681, 1.0, 0.4072, 0.3763, 0.0331, 1.0, 0.3325, 0.3278, 0.04231, 1.0, 0.3968, 0.3663, 0.0356, 1.0, 0.1812, 0.09084, 0.01764, 1.0, 0.1651, 0.0865, 0.02315, 1.0, 0.147, 0.08228, 0.02956, 1.0, 0.159, 0.08438, 0.02519, 1.0, 0.1912, 0.09306, 0.01521, 1.0, 0.147, 0.08228, 0.02956, 1.0, 0.1248, 0.07036, 0.02956, 1.0, 0.1248, 0.07036, 0.02956, 1.0, 0.1248, 0.07036, 0.02956, 1.0, 0.2122, 0.2747, 0.0319, 1.0, 0.2747, 0.2307, 0.02315, 1.0, 0.2705, 0.2346, 0.02416, 1.0, 0.1912, 0.09306, 0.01521, 1.0, 0.147, 0.08228, 0.02956, 1.0, 0.147, 0.08228, 0.02956, 1.0, 0.2623, 0.2384, 0.02519, 1.0, 0.2195, 0.2705, 0.0319, 1.0, 0.4072, 0.3763, 0.0331, 1.0, 0.2747, 0.2307, 0.02315, 1.0, 0.2122, 0.2747, 0.0319, 1.0, 0.2122, 0.2747, 0.0319, 1.0, 0.2122, 0.2747, 0.0319, 1.0, 0.2122, 0.2747, 0.0319, 1.0, 0.2122, 0.2747, 0.0319, 1.0, 0.1529, 0.08228, 0.02732, 1.0, 0.1559, 0.08228, 0.02624, 1.0, 0.147, 0.08228, 0.02956, 1.0, 0.2232, 0.2705, 0.0319, 1.0, 0.2747, 0.2307, 0.02315, 1.0, 0.2747, 0.2307, 0.02315, 1.0, 0.1946, 0.09306, 0.01444, 1.0, 0.1946, 0.09306, 0.01444, 1.0, 0.1946, 0.09306, 0.01444, 1.0, 0.1248, 0.07036, 0.02956, 1.0, 0.1248, 0.07036, 0.02956, 1.0, 0.1248, 0.07036, 0.02956, 1.0, 0.1946, 0.09306, 0.01444, 1.0, 0.1946, 0.09306, 0.01444, 1.0, 0.1651, 0.0865, 0.02315, 1.0, 0.1248, 0.07036, 0.02956, 1.0, 0.1248, 0.07036, 0.02956, 1.0, 0.1248, 0.07036, 0.02956, 1.0, 0.4072, 0.3763, 0.0331, 1.0, 0.4072, 0.3763, 0.0331, 1.0, 0.2384, 0.2582, 0.02843, 1.0, 0.1946, 0.09306, 0.01444, 1.0, 0.1946, 0.09306, 0.01444, 1.0, 0.1746, 0.08866, 0.01938, 1.0, 0.147, 0.08228, 0.02956, 1.0, 0.147, 0.08228, 0.02956, 1.0, 0.147, 0.08228, 0.02956, 1.0, 0.1248, 0.07036, 0.02956, 1.0, 0.1248, 0.07036, 0.02956, 1.0, 0.1301, 0.07421, 0.02956, 1.0, 0.2122, 0.2747, 0.0319, 1.0, 0.2705, 0.2831, 0.05781, 1.0, 0.2747, 0.2307, 0.02315, 1.0, 0.1878, 0.09084, 0.016, 1.0, 0.147, 0.08228, 0.02956, 1.0, 0.147, 0.08228, 0.02956, 1.0, 0.1248, 0.07036, 0.02956, 1.0, 0.1248, 0.07036, 0.02956, 1.0, 0.1248, 0.07036, 0.02956, 1.0, 0.1248, 0.07036, 0.02956, 1.0, 0.1248, 0.07036, 0.02956, 1.0, 0.1248, 0.07036, 0.02956, 1.0, 0.2747, 0.2307, 0.02315, 1.0, 0.2747, 0.2307, 0.02315, 1.0, 0.2747, 0.2307, 0.02315, 1.0, 0.15, 0.08438, 0.03071, 1.0, 0.15, 0.08438, 0.03071, 1.0, 0.1413, 0.07819, 0.03071, 1.0, 0.2747, 0.2307, 0.02315, 1.0, 0.2664, 0.2346, 0.02416, 1.0, 0.2232, 0.2705, 0.0319, 1.0, 0.3663, 0.3278, 0.03071, 1.0, 0.2623, 0.2502, 0.0331, 1.0, 0.2346, 0.2789, 0.04092, 1.0, 0.1559, 0.08438, 0.02519, 1.0, 0.1559, 0.08438, 0.02519, 1.0, 0.1946, 0.09306, 0.01444, 1.0, 0.147, 0.08228, 0.02956, 1.0, 0.147, 0.08228, 0.02956, 1.0, 0.147, 0.08228, 0.02956, 1.0, 0.1651, 0.0865, 0.02315, 1.0, 0.1651, 0.0865, 0.02315, 1.0, 0.1912, 0.09306, 0.01521, 1.0, 0.2747, 0.2307, 0.02315, 1.0, 0.2747, 0.2307, 0.02315, 1.0, 0.2747, 0.2307, 0.02315, 1.0, 0.1779, 0.08866, 0.0185, 1.0, 0.1779, 0.08866, 0.0185, 1.0, 0.1946, 0.09306, 0.01444, 1.0, 0.1248, 0.07036, 0.02956, 1.0, 0.1248, 0.07036, 0.02956, 1.0, 0.1248, 0.07036, 0.02956, 1.0, 0.1683, 0.0865, 0.02122, 1.0, 0.147, 0.08228, 0.02956, 1.0, 0.147, 0.08228, 0.02956, 1.0, 0.3763, 0.3372, 0.03071, 1.0, 0.2747, 0.2307, 0.02315, 1.0, 0.2747, 0.2307, 0.02315, 1.0, 0.147, 0.08228, 0.02956, 1.0, 0.1441, 0.0648, 0.02416, 1.0, 0.1413, 0.05951, 0.02217, 1.0, 0.147, 0.08228, 0.02956, 1.0, 0.1946, 0.09306, 0.01444, 1.0, 0.1946, 0.09306, 0.01444, 1.0, 0.3185, 0.2747, 0.04519, 1.0, 0.2195, 0.2747, 0.03434, 1.0, 0.2122, 0.2747, 0.0319, 1.0, 0.159, 0.08228, 0.02519, 1.0, 0.1746, 0.08866, 0.01938, 1.0, 0.147, 0.08228, 0.02956, 1.0, 0.2122, 0.2747, 0.0319, 1.0, 0.2122, 0.2747, 0.0319, 1.0, 0.1248, 0.07036, 0.02956, 1.0, 0.147, 0.08228, 0.02956, 1.0, 0.15, 0.08438, 0.03071, 1.0, 0.15, 0.08438, 0.03071, 1.0, 0.147, 0.08228, 0.02956, 1.0, 0.147, 0.08228, 0.02956, 1.0, 0.1248, 0.07036, 0.02956, 1.0, 0.1248, 0.07036, 0.02956, 1.0, 0.1248, 0.07036, 0.02956, 1.0, 0.1248, 0.07036, 0.02956, 1.0, 0.1248, 0.07036, 0.02956, 1.0, 0.1248, 0.07036, 0.02956, 1.0, 0.1248, 0.07036, 0.02956, 1.0, 0.1946, 0.09306, 0.01444, 1.0, 0.1946, 0.09306, 0.01444, 1.0, 0.1946, 0.09306, 0.01444, 1.0, 0.1413, 0.05951, 0.02217, 1.0, 0.3185, 0.2747, 0.04519, 1.0, 0.3185, 0.2747, 0.04519, 1.0, 0.1248, 0.07036, 0.02956, 1.0, 0.15, 0.1119, 0.03071, 1.0, 0.2122, 0.2747, 0.0319, 1.0, 0.1946, 0.09306, 0.01444, 1.0, 0.1946, 0.09306, 0.01444, 1.0, 0.1248, 0.07036, 0.02956, 1.0, 0.1946, 0.09306, 0.01444, 1.0, 0.1946, 0.09306, 0.01444, 1.0, 0.1812, 0.09084, 0.01764, 1.0, 0.147, 0.08228, 0.02956, 1.0, 0.1651, 0.0865, 0.02315, 1.0, 0.147, 0.08228, 0.02956, 1.0, 0.2462, 0.2502, 0.02624, 1.0, 0.2122, 0.2747, 0.0319, 1.0, 0.2122, 0.2747, 0.0319, 1.0, 0.147, 0.08228, 0.02956, 1.0, 0.147, 0.08228, 0.02956, 1.0, 0.1441, 0.0648, 0.02416, 1.0, 0.2747, 0.2307, 0.02315, 1.0, 0.2384, 0.2542, 0.02843, 1.0, 0.2502, 0.2462, 0.02624, 1.0, 0.147, 0.08228, 0.02956, 1.0, 0.1878, 0.09084, 0.016, 1.0, 0.1912, 0.09306, 0.01521, 1.0, 0.4072, 0.3763, 0.0331, 1.0, 0.2122, 0.2747, 0.0319, 1.0, 0.227, 0.2623, 0.02843, 1.0, 0.1946, 0.09306, 0.01444, 1.0, 0.1946, 0.09306, 0.01444, 1.0, 0.147, 0.08228, 0.02956, 1.0, 0.2384, 0.2582, 0.02843, 1.0, 0.2195, 0.2705, 0.0319, 1.0, 0.2747, 0.2307, 0.02315, 1.0, 0.2705, 0.2831, 0.05781, 1.0, 0.2462, 0.2789, 0.04667, 1.0, 0.2747, 0.2307, 0.02315, 1.0, 0.2961, 0.2789, 0.05781, 1.0, 0.2502, 0.2502, 0.02732, 1.0, 0.2232, 0.2705, 0.0319, 1.0, 0.2122, 0.2747, 0.0319, 1.0, 0.2122, 0.2747, 0.0319, 1.0, 0.2122, 0.2747, 0.0319, 1.0, 0.147, 0.08228, 0.02956, 1.0, 0.147, 0.08228, 0.02956, 1.0, 0.147, 0.08228, 0.02956, 1.0, 0.1248, 0.07036, 0.02956, 1.0, 0.1301, 0.07619, 0.02956, 1.0, 0.1248, 0.07036, 0.02956, 1.0, 0.147, 0.08228, 0.02956, 1.0, 0.147, 0.08228, 0.02956, 1.0, 0.147, 0.08228, 0.02956, 1.0, 0.2705, 0.2346, 0.02416, 1.0, 0.2747, 0.2307, 0.02315, 1.0, 0.2747, 0.2307, 0.02315, 1.0, 0.147, 0.08228, 0.02956, 1.0, 0.147, 0.08228, 0.02956, 1.0, 0.147, 0.08228, 0.02956, 1.0, 0.2122, 0.15, 0.02519, 1.0, 0.147, 0.08228, 0.02956, 1.0, 0.147, 0.08228, 0.02956, 1.0, 0.2195, 0.2747, 0.03434, 1.0, 0.2122, 0.2747, 0.0319, 1.0, 0.2747, 0.2307, 0.02315, 1.0, 0.2122, 0.15, 0.02519, 1.0, 0.1878, 0.1195, 0.02416, 1.0, 0.147, 0.08228, 0.02956, 1.0, 0.2623, 0.2384, 0.02519, 1.0, 0.2747, 0.2307, 0.02315, 1.0, 0.2961, 0.2874, 0.06848, 1.0, 0.3185, 0.2747, 0.04519, 1.0, 0.2122, 0.2747, 0.0319, 1.0, 0.2122, 0.2747, 0.0319, 1.0, 0.4072, 0.3763, 0.0331, 1.0, 0.4072, 0.3763, 0.0331, 1.0, 0.2195, 0.2705, 0.0319, 1.0, 0.4072, 0.3763, 0.0331, 1.0, 0.4072, 0.3763, 0.0331, 1.0, 0.227, 0.2623, 0.02843, 1.0, 0.2664, 0.2384, 0.02416, 1.0, 0.2747, 0.2307, 0.02315, 1.0, 0.2747, 0.2307, 0.02315, 1.0, 0.147, 0.08228, 0.02956, 1.0, 0.147, 0.08228, 0.02956, 1.0, 0.147, 0.08228, 0.02956, 1.0, 0.4072, 0.3763, 0.0331, 1.0, 0.2747, 0.2307, 0.02315, 1.0, 0.3185, 0.2747, 0.04519, 1.0, 0.147, 0.08228, 0.02956, 1.0, 0.1878, 0.09084, 0.016, 1.0, 0.1912, 0.09306, 0.01521, 1.0, 0.147, 0.08228, 0.02956, 1.0, 0.147, 0.08228, 0.02956, 1.0, 0.1946, 0.09306, 0.01444, 1.0, 0.1845, 0.09084, 0.01764, 1.0, 0.159, 0.08438, 0.02416, 1.0, 0.1946, 0.09306, 0.01444, 1.0, 0.227, 0.2623, 0.02843, 1.0, 0.2122, 0.2747, 0.0319, 1.0, 0.2664, 0.2346, 0.02416, 1.0, 0.1912, 0.09306, 0.01521, 1.0, 0.1714, 0.0865, 0.02029, 1.0, 0.1946, 0.09306, 0.01444, 1.0, 0.1946, 0.09306, 0.01444, 1.0, 0.1946, 0.09306, 0.01444, 1.0, 0.1946, 0.09306, 0.01444, 1.0, 0.1248, 0.07036, 0.02956, 1.0, 0.1248, 0.07036, 0.02956, 1.0, 0.1301, 0.07819, 0.02956, 1.0, 0.3185, 0.2747, 0.04519, 1.0, 0.2747, 0.2307, 0.02315, 1.0, 0.4072, 0.3763, 0.0331, 1.0, 0.1779, 0.08866, 0.0185, 1.0, 0.1946, 0.09306, 0.01444, 1.0, 0.147, 0.08228, 0.02956, 1.0, 0.2195, 0.2747, 0.03434, 1.0, 0.2747, 0.2307, 0.02315, 1.0, 0.2747, 0.2307, 0.02315, 1.0, 0.1912, 0.09306, 0.01521, 1.0, 0.1878, 0.09084, 0.016, 1.0, 0.1912, 0.09306, 0.01521, 1.0, 0.162, 0.08438, 0.02416, 1.0, 0.162, 0.0865, 0.02315, 1.0, 0.147, 0.08228, 0.02956, 1.0, 0.1683, 0.0865, 0.02122, 1.0, 0.1683, 0.0865, 0.02122, 1.0, 0.1946, 0.09306, 0.01444, 1.0, 0.1248, 0.07036, 0.02956, 1.0, 0.1248, 0.07036, 0.02956, 1.0, 0.1248, 0.07036, 0.02956, 1.0, 0.402, 0.3712, 0.03434, 1.0, 0.3185, 0.2747, 0.04519, 1.0, 0.3813, 0.3613, 0.0356, 1.0, 0.2122, 0.2747, 0.0319, 1.0, 0.2747, 0.2307, 0.02315, 1.0, 0.2747, 0.2307, 0.02315, 1.0, 0.1946, 0.09306, 0.01444, 1.0, 0.1946, 0.09306, 0.01444, 1.0, 0.1946, 0.09306, 0.01444, 1.0, 0.4072, 0.3763, 0.0331, 1.0, 0.2747, 0.2307, 0.02315, 1.0, 0.2623, 0.2384, 0.02519, 1.0, 0.2705, 0.2346, 0.02416, 1.0, 0.227, 0.2623, 0.02843, 1.0, 0.2747, 0.2307, 0.02315, 1.0, 0.2747, 0.2307, 0.02315, 1.0, 0.2664, 0.2346, 0.02416, 1.0, 0.2747, 0.2307, 0.02315, 1.0, 0.2918, 0.2874, 0.0648, 1.0, 0.2705, 0.2307, 0.02315, 1.0, 0.2664, 0.2384, 0.02519, 1.0, 0.2747, 0.2307, 0.02315, 1.0, 0.2122, 0.2747, 0.0319, 1.0, 0.2122, 0.2747, 0.0319, 1.0, 0.1946, 0.09306, 0.01444, 1.0, 0.1946, 0.09306, 0.01444, 1.0, 0.1946, 0.09306, 0.01444, 1.0, 0.2664, 0.2346, 0.02416, 1.0, 0.2747, 0.2307, 0.02315, 1.0, 0.2747, 0.2307, 0.02315, 1.0, 0.2423, 0.2664, 0.03689, 1.0, 0.2232, 0.2747, 0.03689, 1.0, 0.2307, 0.2582, 0.02843, 1.0, 0.147, 0.08228, 0.02956, 1.0, 0.147, 0.08228, 0.02956, 1.0, 0.147, 0.08228, 0.02956, 1.0, 0.1946, 0.09306, 0.01444, 1.0, 0.1946, 0.09306, 0.01444, 1.0, 0.1946, 0.09306, 0.01444, 1.0, 0.15, 0.1119, 0.03071, 1.0, 0.1248, 0.07036, 0.02956, 1.0, 0.1248, 0.07036, 0.02956, 1.0, 0.2747, 0.2307, 0.02315, 1.0, 0.2122, 0.2747, 0.0319, 1.0, 0.2122, 0.2747, 0.0319, 1.0, 0.4072, 0.3763, 0.0331, 1.0, 0.2747, 0.2307, 0.02315, 1.0, 0.2747, 0.2307, 0.02315, 1.0, 0.1248, 0.07036, 0.02956, 1.0, 0.1274, 0.07227, 0.02956, 1.0, 0.1248, 0.07036, 0.02956, 1.0, 0.2122, 0.2747, 0.0319, 1.0, 0.1248, 0.07036, 0.02956, 1.0, 0.1248, 0.07036, 0.02956, 1.0, 0.147, 0.08228, 0.02956, 1.0, 0.1946, 0.09306, 0.01444, 1.0, 0.1946, 0.09306, 0.01444, 1.0, 0.2705, 0.2831, 0.05448, 1.0, 0.2122, 0.2747, 0.0319, 1.0, 0.2747, 0.2307, 0.02315, 1.0, 0.2747, 0.2307, 0.02315, 1.0, 0.2747, 0.2307, 0.02315, 1.0, 0.2747, 0.2307, 0.02315, 1.0, 0.1683, 0.0865, 0.02122, 1.0, 0.1946, 0.09306, 0.01444, 1.0, 0.1912, 0.09306, 0.01521, 1.0, 0.2122, 0.2747, 0.0319, 1.0, 0.2122, 0.2747, 0.0319, 1.0, 0.2122, 0.2747, 0.0319, 1.0, 0.2747, 0.2307, 0.02315, 1.0, 0.1248, 0.07036, 0.02956, 1.0, 0.1248, 0.07036, 0.02956, 1.0, 0.147, 0.08228, 0.02956, 1.0, 0.147, 0.08228, 0.02956, 1.0, 0.1441, 0.06125, 0.02315, 1.0, 0.147, 0.08228, 0.02956, 1.0, 0.1746, 0.08866, 0.01938, 1.0, 0.1812, 0.08866, 0.01764, 1.0, 0.2122, 0.2747, 0.0319, 1.0, 0.2122, 0.2747, 0.0319, 1.0, 0.2747, 0.2307, 0.02315, 1.0, 0.147, 0.1119, 0.03071, 1.0, 0.1248, 0.07036, 0.02956, 1.0, 0.1301, 0.08022, 0.03071, 1.0, 0.2122, 0.2747, 0.0319, 1.0, 0.2195, 0.2747, 0.03434, 1.0, 0.3185, 0.2747, 0.04519, 1.0, 0.2232, 0.2747, 0.03689, 1.0, 0.2623, 0.2384, 0.02519, 1.0, 0.2122, 0.2747, 0.0319, 1.0, 0.2195, 0.2747, 0.03434, 1.0, 0.2195, 0.2747, 0.03434, 1.0, 0.2122, 0.2747, 0.0319, 1.0, 0.1912, 0.09306, 0.01521, 1.0, 0.147, 0.08228, 0.02956, 1.0, 0.147, 0.08228, 0.02956, 1.0, 0.4072, 0.3763, 0.0331, 1.0, 0.2747, 0.2307, 0.02315, 1.0, 0.2122, 0.2747, 0.0319, 1.0, 0.4072, 0.3712, 0.0331, 1.0, 0.2747, 0.2307, 0.02315, 1.0, 0.2747, 0.2307, 0.02315, 1.0, 0.2122, 0.2747, 0.0319, 1.0, 0.1248, 0.07036, 0.02956, 1.0, 0.1248, 0.07036, 0.02956, 1.0, 0.2122, 0.2747, 0.0319, 1.0, 0.2122, 0.2747, 0.0319, 1.0, 0.2346, 0.2582, 0.02956, 1.0, 0.1946, 0.09306, 0.01444, 1.0, 0.1714, 0.0865, 0.02029, 1.0, 0.1878, 0.09084, 0.016, 1.0, 0.1384, 0.07819, 0.03071, 1.0, 0.1248, 0.07036, 0.02956, 1.0, 0.15, 0.08438, 0.03071, 1.0, 0.1946, 0.09306, 0.01444, 1.0, 0.1946, 0.09306, 0.01444, 1.0, 0.1845, 0.09084, 0.01681, 1.0, 0.1651, 0.0865, 0.02315, 1.0, 0.147, 0.08228, 0.02956, 1.0, 0.147, 0.08228, 0.02956, 1.0, 0.1946, 0.09306, 0.01444, 1.0, 0.1946, 0.09306, 0.01444, 1.0, 0.1746, 0.08866, 0.01938, 1.0, 0.147, 0.08228, 0.02956, 1.0, 0.147, 0.08228, 0.02956, 1.0, 0.1845, 0.09084, 0.01681, 1.0, 0.1714, 0.08866, 0.02122, 1.0, 0.162, 0.08438, 0.02315, 1.0, 0.1946, 0.09306, 0.01444, 1.0, 0.1413, 0.07819, 0.03071, 1.0, 0.15, 0.08438, 0.03071, 1.0, 0.2747, 0.2307, 0.02315, 1.0, 0.1559, 0.08438, 0.02519, 1.0, 0.1559, 0.08228, 0.02624, 1.0, 0.1946, 0.09306, 0.01444, 1.0, 0.1683, 0.0865, 0.02122, 1.0, 0.159, 0.08438, 0.02519, 1.0, 0.147, 0.08228, 0.02956, 1.0, 0.2122, 0.2747, 0.0319, 1.0, 0.2122, 0.2747, 0.0319, 1.0, 0.2664, 0.2346, 0.02416, 1.0, 0.3185, 0.2747, 0.04519, 1.0, 0.3185, 0.2747, 0.04519, 1.0, 0.2122, 0.2747, 0.0319, 1.0, 0.4072, 0.3763, 0.0331, 1.0, 0.2122, 0.2747, 0.0319, 1.0, 0.2747, 0.2307, 0.02315, 1.0, 0.2747, 0.2307, 0.02315, 1.0, 0.2384, 0.2582, 0.02843, 1.0, 0.227, 0.2623, 0.02956, 1.0, 0.1946, 0.09306, 0.01444, 1.0, 0.147, 0.08228, 0.02956, 1.0, 0.147, 0.08228, 0.02956, 1.0, 0.2747, 0.2307, 0.02315, 1.0, 0.2462, 0.2502, 0.02624, 1.0, 0.2747, 0.2307, 0.02315, 1.0, 0.2122, 0.2747, 0.0319, 1.0, 0.2195, 0.2705, 0.0319, 1.0, 0.2664, 0.2384, 0.02416, 1.0, 0.3325, 0.3278, 0.04231, 1.0, 0.2423, 0.2664, 0.03689, 1.0, 0.2961, 0.2789, 0.05781, 1.0, 0.1812, 0.09084, 0.01764, 1.0, 0.162, 0.08438, 0.02315, 1.0, 0.1714, 0.08866, 0.02122, 1.0, 0.2874, 0.2874, 0.0648, 1.0, 0.2664, 0.2384, 0.02416, 1.0, 0.2307, 0.2582, 0.02843, 1.0, 0.1248, 0.07036, 0.02956, 1.0, 0.1248, 0.07036, 0.02956, 1.0, 0.1248, 0.07036, 0.02956, 1.0, 0.2747, 0.2307, 0.02315, 1.0, 0.2747, 0.2307, 0.02315, 1.0, 0.2747, 0.2307, 0.02315, 1.0, 0.1441, 0.06301, 0.02217, 1.0, 0.159, 0.07819, 0.02315, 1.0, 0.3185, 0.2747, 0.04519, 1.0, 0.1248, 0.07036, 0.02956, 1.0, 0.1248, 0.07036, 0.02956, 1.0, 0.1248, 0.07036, 0.02956, 1.0, 0.2122, 0.2747, 0.0319, 1.0, 0.227, 0.2623, 0.02956, 1.0, 0.2122, 0.2747, 0.0319, 1.0, 0.2747, 0.2307, 0.02315, 1.0, 0.2705, 0.2346, 0.02416, 1.0, 0.2747, 0.2307, 0.02315, 1.0, 0.2961, 0.2874, 0.06848, 1.0, 0.2705, 0.2346, 0.02315, 1.0, 0.2831, 0.2542, 0.03689, 1.0, 0.2122, 0.2747, 0.0319, 1.0, 0.2195, 0.2747, 0.03434, 1.0, 0.1248, 0.07036, 0.02956, 1.0, 0.1248, 0.07036, 0.02956, 1.0, 0.1248, 0.07036, 0.02956, 1.0, 0.1248, 0.07036, 0.02956, 1.0, 0.3916, 0.3663, 0.0331, 1.0, 0.2747, 0.2307, 0.02315, 1.0, 0.2747, 0.2307, 0.02315, 1.0, 0.1912, 0.09306, 0.01521, 1.0, 0.1878, 0.09084, 0.016, 1.0, 0.1912, 0.09306, 0.01521, 1.0, 0.2664, 0.2384, 0.02416, 1.0, 0.2195, 0.2705, 0.0319, 1.0, 0.2747, 0.2307, 0.02315, 1.0, 0.1441, 0.08022, 0.03071, 1.0, 0.1248, 0.07036, 0.02956, 1.0, 0.1384, 0.07819, 0.03071, 1.0, 0.15, 0.08438, 0.03071, 1.0, 0.1384, 0.07819, 0.03071, 1.0, 0.15, 0.08438, 0.03071, 1.0, 0.147, 0.08228, 0.02956, 1.0, 0.147, 0.08228, 0.02956, 1.0, 0.147, 0.08228, 0.02956, 1.0, 0.1946, 0.09306, 0.01444, 1.0, 0.147, 0.08228, 0.02956, 1.0, 0.1946, 0.09306, 0.01444, 1.0, 0.162, 0.08228, 0.02416, 1.0, 0.1441, 0.06301, 0.02217, 1.0, 0.3185, 0.2747, 0.04519, 1.0, 0.2122, 0.2747, 0.0319, 1.0, 0.1301, 0.08022, 0.03071, 1.0, 0.1248, 0.07036, 0.02956, 1.0, 0.1845, 0.09084, 0.01681, 1.0, 0.147, 0.08228, 0.02956, 1.0, 0.147, 0.08228, 0.02956, 1.0, 0.147, 0.08228, 0.02956, 1.0, 0.147, 0.08228, 0.02956, 1.0, 0.3185, 0.2747, 0.04519, 1.0, 0.2664, 0.2346, 0.02416, 1.0, 0.2122, 0.2747, 0.0319, 1.0, 0.2122, 0.2747, 0.0319, 1.0, 0.2122, 0.2747, 0.0319, 1.0, 0.2705, 0.2346, 0.02416, 1.0, 0.2346, 0.2582, 0.02956, 1.0, 0.1946, 0.09306, 0.01444, 1.0, 0.147, 0.08228, 0.02956, 1.0, 0.147, 0.08228, 0.02956, 1.0, 0.1714, 0.0865, 0.02029, 1.0, 0.147, 0.08228, 0.02956, 1.0, 0.147, 0.08228, 0.02956, 1.0, 0.1878, 0.1195, 0.02416, 1.0, 0.1559, 0.08438, 0.02519, 1.0, 0.147, 0.08228, 0.02956, 1.0, 0.1946, 0.09306, 0.01444, 1.0, 0.1946, 0.09306, 0.01444, 1.0, 0.1946, 0.09306, 0.01444, 1.0, 0.1946, 0.09306, 0.01444, 1.0, 0.1912, 0.09306, 0.01521, 1.0, 0.1912, 0.09306, 0.01521, 1.0, 0.4072, 0.3763, 0.0331, 1.0, 0.3813, 0.3613, 0.0356, 1.0, 0.3325, 0.3278, 0.04231, 1.0, 0.2122, 0.2747, 0.0319, 1.0, 0.2874, 0.2874, 0.0648, 1.0, 0.3185, 0.2747, 0.04519, 1.0, 0.1301, 0.07619, 0.02956, 1.0, 0.1248, 0.07036, 0.02956, 1.0, 0.1248, 0.07036, 0.02956, 1.0, 0.2747, 0.2307, 0.02315, 1.0, 0.2747, 0.2307, 0.02315, 1.0, 0.2747, 0.2307, 0.02315, 1.0, 0.1946, 0.09306, 0.01444, 1.0, 0.227, 0.1714, 0.02624, 1.0, 0.2747, 0.2307, 0.02315, 1.0, 0.147, 0.08228, 0.02956, 1.0, 0.147, 0.08228, 0.02956, 1.0, 0.147, 0.08228, 0.02956, 1.0, 0.2122, 0.2747, 0.0319, 1.0, 0.2122, 0.2747, 0.0319, 1.0, 0.1248, 0.07036, 0.02956, 1.0, 0.2542, 0.2423, 0.02624, 1.0, 0.2831, 0.2874, 0.06125, 1.0, 0.2462, 0.2789, 0.04667, 1.0, 0.1248, 0.07036, 0.02956, 1.0, 0.1248, 0.07036, 0.02956, 1.0, 0.1248, 0.07036, 0.02956, 1.0, 0.1248, 0.07036, 0.02956, 1.0, 0.1248, 0.07036, 0.02956, 1.0, 0.1248, 0.07036, 0.02956, 1.0, 0.4072, 0.3712, 0.0331, 1.0, 0.4072, 0.3763, 0.0331, 1.0, 0.2705, 0.2346, 0.02416, 1.0, 0.2747, 0.2307, 0.02315, 1.0, 0.2747, 0.2307, 0.02315, 1.0, 0.2747, 0.2307, 0.02315, 1.0, 0.2232, 0.2705, 0.0319, 1.0, 0.2502, 0.2502, 0.02732, 1.0, 0.2747, 0.2307, 0.02315, 1.0, 0.147, 0.08228, 0.02956, 1.0, 0.147, 0.08228, 0.02956, 1.0, 0.1529, 0.08228, 0.02732, 1.0, 0.147, 0.08228, 0.02956, 1.0, 0.147, 0.08228, 0.02956, 1.0, 0.1413, 0.05951, 0.02217, 1.0, 0.1946, 0.09306, 0.01444, 1.0, 0.1946, 0.09306, 0.01444, 1.0, 0.1946, 0.09306, 0.01444, 1.0, 0.2122, 0.2747, 0.0319, 1.0, 0.2122, 0.2747, 0.0319, 1.0, 0.1248, 0.07036, 0.02956, 1.0, 0.1714, 0.0865, 0.02029, 1.0, 0.1912, 0.09306, 0.01521, 1.0, 0.159, 0.08438, 0.02416, 1.0, 0.2122, 0.2747, 0.0319, 1.0, 0.2747, 0.2307, 0.02315, 1.0, 0.2747, 0.2307, 0.02315, 1.0, 0.1559, 0.08228, 0.02624, 1.0, 0.162, 0.08438, 0.02416, 1.0, 0.147, 0.08228, 0.02956, 1.0, 0.1946, 0.09306, 0.01444, 1.0, 0.1946, 0.09306, 0.01444, 1.0, 0.1912, 0.09306, 0.01521, 1.0, 0.2159, 0.2747, 0.0331, 1.0, 0.2232, 0.2747, 0.03689, 1.0, 0.2122, 0.2747, 0.0319, 1.0, 0.3968, 0.3663, 0.0356, 1.0, 0.2961, 0.2789, 0.05781, 1.0, 0.2664, 0.2346, 0.02416, 1.0, 0.2747, 0.2307, 0.02315, 1.0, 0.2502, 0.2423, 0.02624, 1.0, 0.2747, 0.2307, 0.02315, 1.0, 0.147, 0.08228, 0.02956, 1.0, 0.1912, 0.09306, 0.01521, 1.0, 0.1845, 0.09084, 0.01681, 1.0, 0.2747, 0.2307, 0.02315, 1.0, 0.2747, 0.2307, 0.02315, 1.0, 0.2747, 0.2307, 0.02315, 1.0, 0.2122, 0.2747, 0.0319, 1.0, 0.1248, 0.07036, 0.02956, 1.0, 0.1248, 0.07036, 0.02956, 1.0, 0.227, 0.2623, 0.02956, 1.0, 0.2747, 0.2307, 0.02315, 1.0, 0.2122, 0.2747, 0.0319, 1.0, 0.1946, 0.09306, 0.01444, 1.0, 0.1946, 0.09306, 0.01444, 1.0, 0.1301, 0.07421, 0.02732, 1.0, 0.1845, 0.09084, 0.01681, 1.0, 0.1714, 0.08866, 0.02122, 1.0, 0.1714, 0.0865, 0.02029, 1.0, 0.3185, 0.2747, 0.04519, 1.0, 0.2831, 0.2874, 0.06125, 1.0, 0.2542, 0.2423, 0.02624, 1.0, 0.1248, 0.07036, 0.02956, 1.0, 0.1248, 0.07036, 0.02956, 1.0, 0.1248, 0.07036, 0.02956, 1.0, 0.1912, 0.09306, 0.01521, 1.0, 0.1912, 0.09306, 0.01521, 1.0, 0.147, 0.08228, 0.02956, 1.0, 0.1248, 0.07036, 0.02956, 1.0, 0.1248, 0.07036, 0.02956, 1.0, 0.1248, 0.07036, 0.02956, 1.0, 0.1946, 0.09306, 0.01444, 1.0, 0.1946, 0.09306, 0.01444, 1.0, 0.1946, 0.09306, 0.01444, 1.0, 0.1946, 0.09306, 0.01444, 1.0, 0.1946, 0.09306, 0.01444, 1.0, 0.1946, 0.09306, 0.01444, 1.0, 0.147, 0.08228, 0.02956, 1.0, 0.1946, 0.09306, 0.01444, 1.0, 0.1912, 0.09306, 0.01521, 1.0, 0.147, 0.08228, 0.02956, 1.0, 0.147, 0.08228, 0.02956, 1.0, 0.147, 0.08228, 0.02956, 1.0, 0.1746, 0.08866, 0.01938, 1.0, 0.1912, 0.09306, 0.01521, 1.0, 0.1946, 0.09306, 0.01444, 1.0, 0.2195, 0.2747, 0.03434, 1.0, 0.2122, 0.2747, 0.0319, 1.0, 0.2122, 0.2747, 0.0319, 1.0, 0.2122, 0.2747, 0.0319, 1.0, 0.2747, 0.2307, 0.02315, 1.0, 0.2747, 0.2307, 0.02315, 1.0, 0.4072, 0.3763, 0.0331, 1.0, 0.2747, 0.2307, 0.02315, 1.0, 0.2747, 0.2307, 0.02315, 1.0, 0.147, 0.08228, 0.02956, 1.0, 0.15, 0.08438, 0.03071, 1.0, 0.15, 0.08438, 0.03071, 1.0, 0.2462, 0.2502, 0.02624, 1.0, 0.2747, 0.2307, 0.02315, 1.0, 0.2122, 0.2747, 0.0319, 1.0, 0.2195, 0.2705, 0.0319, 1.0, 0.2122, 0.2747, 0.0319, 1.0, 0.2159, 0.2747, 0.0319, 1.0, 0.147, 0.08228, 0.02956, 1.0, 0.147, 0.08228, 0.02956, 1.0, 0.147, 0.08228, 0.02956, 1.0, 0.1248, 0.07036, 0.02956, 1.0, 0.1248, 0.07036, 0.02956, 1.0, 0.1248, 0.07036, 0.02956, 1.0, 0.1946, 0.09306, 0.01444, 1.0, 0.1946, 0.09306, 0.01444, 1.0, 0.1946, 0.09306, 0.01444, 1.0, 0.2122, 0.2747, 0.0319, 1.0, 0.2122, 0.2747, 0.0319, 1.0, 0.2747, 0.2307, 0.02315, 1.0, 0.2122, 0.2747, 0.0319, 1.0, 0.2747, 0.2307, 0.02315, 1.0, 0.2462, 0.2789, 0.04667, 1.0, 0.1413, 0.07819, 0.03071, 1.0, 0.1384, 0.07819, 0.03071, 1.0, 0.15, 0.08438, 0.03071, 1.0, 0.147, 0.08228, 0.02956, 1.0, 0.147, 0.08228, 0.02956, 1.0, 0.147, 0.08228, 0.02956, 1.0, 0.2122, 0.2747, 0.0319, 1.0, 0.2831, 0.2542, 0.03689, 1.0, 0.2918, 0.2874, 0.0648, 1.0, 0.2747, 0.2307, 0.02315, 1.0, 0.2747, 0.2307, 0.02315, 1.0, 0.2705, 0.2346, 0.02416, 1.0, 0.2122, 0.2747, 0.0319, 1.0, 0.2122, 0.2747, 0.0319, 1.0, 0.2747, 0.2307, 0.02315, 1.0, 0.147, 0.08228, 0.02956, 1.0, 0.147, 0.08228, 0.02956, 1.0, 0.1946, 0.09306, 0.01444, 1.0, 0.1248, 0.07036, 0.02956, 1.0, 0.1301, 0.08022, 0.03071, 1.0, 0.1274, 0.07619, 0.02956, 1.0, 0.1248, 0.07036, 0.02956, 1.0, 0.1248, 0.07036, 0.02956, 1.0, 0.1248, 0.07036, 0.02956, 1.0, 0.1946, 0.09306, 0.01444, 1.0, 0.1946, 0.09306, 0.01444, 1.0, 0.1946, 0.09306, 0.01444, 1.0, 0.1912, 0.09306, 0.01521, 1.0, 0.1912, 0.09306, 0.01521, 1.0, 0.1878, 0.09084, 0.016, 1.0, 0.1651, 0.0865, 0.02315, 1.0, 0.147, 0.08228, 0.02956, 1.0, 0.147, 0.08228, 0.02956, 1.0, 0.2747, 0.2307, 0.02315, 1.0, 0.2122, 0.2747, 0.0319, 1.0, 0.2122, 0.2747, 0.0319, 1.0, 0.1946, 0.09306, 0.01444, 1.0, 0.1946, 0.09306, 0.01444, 1.0, 0.1946, 0.09306, 0.01444, 1.0, 0.147, 0.08228, 0.02956, 1.0, 0.1946, 0.09306, 0.01444, 1.0, 0.1946, 0.09306, 0.01444, 1.0, 0.147, 0.08228, 0.02956, 1.0, 0.147, 0.08228, 0.02956, 1.0, 0.147, 0.08228, 0.02956, 1.0, 0.1946, 0.09306, 0.01444, 1.0, 0.1946, 0.09306, 0.01444, 1.0, 0.159, 0.08228, 0.02519, 1.0, 0.2122, 0.2747, 0.0319, 1.0, 0.2122, 0.2747, 0.0319, 1.0, 0.2747, 0.2307, 0.02315, 1.0, 0.147, 0.08228, 0.02956, 1.0, 0.147, 0.08228, 0.02956, 1.0, 0.147, 0.08228, 0.02956, 1.0, 0.1779, 0.08866, 0.0185, 1.0, 0.1946, 0.09306, 0.01444, 1.0, 0.147, 0.08228, 0.02956, 1.0, 0.1413, 0.05951, 0.02217, 1.0, 0.1413, 0.05951, 0.02217, 1.0, 0.1441, 0.0648, 0.02416, 1.0, 0.2122, 0.2747, 0.0319, 1.0, 0.1248, 0.07036, 0.02956, 1.0, 0.1248, 0.07036, 0.02956, 1.0, 0.1878, 0.09084, 0.016, 1.0, 0.1946, 0.09306, 0.01444, 1.0, 0.1946, 0.09306, 0.01444, 1.0, 0.2122, 0.2747, 0.0319, 1.0, 0.15, 0.1119, 0.03071, 1.0, 0.147, 0.1119, 0.03071, 1.0, 0.159, 0.08438, 0.02519, 1.0, 0.1683, 0.0865, 0.02122, 1.0, 0.1946, 0.09306, 0.01444, 1.0, 0.147, 0.08228, 0.02956, 1.0, 0.147, 0.08228, 0.02956, 1.0, 0.147, 0.08228, 0.02956, 1.0, 0.2664, 0.2384, 0.02416, 1.0, 0.2747, 0.2307, 0.02315, 1.0, 0.2747, 0.2307, 0.02315, 1.0, 0.162, 0.08438, 0.02315, 1.0, 0.147, 0.08228, 0.02956, 1.0, 0.1946, 0.09306, 0.01444, 1.0, 0.147, 0.08228, 0.02956, 1.0, 0.147, 0.08228, 0.02956, 1.0, 0.147, 0.08228, 0.02956, 1.0, 0.1946, 0.09306, 0.01444, 1.0, 0.2582, 0.2016, 0.02122, 1.0, 0.2664, 0.2159, 0.02217, 1.0, 0.4072, 0.3763, 0.0331, 1.0, 0.3968, 0.3663, 0.0356, 1.0, 0.2122, 0.2747, 0.0319, 1.0, 0.1946, 0.09306, 0.01444, 1.0, 0.1946, 0.09306, 0.01444, 1.0, 0.1946, 0.09306, 0.01444, 1.0, 0.147, 0.08228, 0.02956, 1.0, 0.147, 0.08228, 0.02956, 1.0, 0.147, 0.08228, 0.02956, 1.0, 0.2831, 0.2542, 0.03689, 1.0, 0.2747, 0.2307, 0.02315, 1.0, 0.2705, 0.2307, 0.02315, 1.0, 0.2747, 0.2307, 0.02315, 1.0, 0.2623, 0.2384, 0.02519, 1.0, 0.2122, 0.2747, 0.0319, 1.0, 0.15, 0.08438, 0.03071, 1.0, 0.15, 0.08438, 0.03071, 1.0, 0.15, 0.08438, 0.03071, 1.0, 0.147, 0.08228, 0.02956, 1.0, 0.147, 0.08228, 0.02956, 1.0, 0.147, 0.08228, 0.02956, 1.0, 0.1946, 0.09306, 0.01444, 1.0, 0.1845, 0.09084, 0.01681, 1.0, 0.1845, 0.09084, 0.01681, 1.0, 0.147, 0.08228, 0.02956, 1.0, 0.147, 0.08228, 0.02956, 1.0, 0.147, 0.08228, 0.02956, 1.0, 0.2623, 0.2502, 0.0331, 1.0, 0.2232, 0.2747, 0.03689, 1.0, 0.2159, 0.2747, 0.0331, 1.0, 0.2747, 0.2307, 0.02315, 1.0, 0.2122, 0.2747, 0.0319, 1.0, 0.2705, 0.2831, 0.05448, 1.0, 0.147, 0.08228, 0.02956, 1.0, 0.3185, 0.2747, 0.04519, 1.0, 0.147, 0.08228, 0.02956, 1.0, 0.1248, 0.07036, 0.02956, 1.0, 0.1248, 0.07036, 0.02956, 1.0, 0.1248, 0.07036, 0.02956, 1.0, 0.147, 0.08228, 0.02956, 1.0, 0.147, 0.08228, 0.02956, 1.0, 0.147, 0.08228, 0.02956, 1.0, 0.2961, 0.2874, 0.06848, 1.0, 0.2705, 0.2831, 0.05448, 1.0, 0.2664, 0.2384, 0.02416, 1.0, 0.3185, 0.2747, 0.04519, 1.0, 0.2874, 0.2874, 0.0648, 1.0, 0.2232, 0.2747, 0.03689, 1.0, 0.2747, 0.2307, 0.02315, 1.0, 0.2747, 0.2307, 0.02315, 1.0, 0.2747, 0.2307, 0.02315, 1.0, 0.1651, 0.0865, 0.02315, 1.0, 0.147, 0.08228, 0.02956, 1.0, 0.147, 0.08228, 0.02956, 1.0, 0.1946, 0.09306, 0.01444, 1.0, 0.159, 0.08438, 0.02416, 1.0, 0.1946, 0.09306, 0.01444, 1.0, 0.1946, 0.09306, 0.01444, 1.0, 0.1912, 0.09306, 0.01521, 1.0, 0.1946, 0.09306, 0.01444, 1.0, 0.2122, 0.2747, 0.0319, 1.0, 0.2122, 0.2747, 0.0319, 1.0, 0.1248, 0.07036, 0.02956, 1.0, 0.15, 0.08438, 0.0319, 1.0, 0.15, 0.08438, 0.03071, 1.0, 0.147, 0.08228, 0.02956, 1.0, 0.4072, 0.3763, 0.0331, 1.0, 0.2747, 0.2307, 0.02315, 1.0, 0.2747, 0.2307, 0.02315, 1.0, 0.1248, 0.07036, 0.02956, 1.0, 0.1248, 0.07036, 0.02956, 1.0, 0.1248, 0.07036, 0.02956, 1.0, 0.1946, 0.09306, 0.01444, 1.0, 0.1946, 0.09306, 0.01444, 1.0, 0.1946, 0.09306, 0.01444, 1.0, 0.147, 0.08228, 0.02956, 1.0, 0.1779, 0.08866, 0.0185, 1.0, 0.1946, 0.09306, 0.01444, 1.0, 0.2582, 0.2016, 0.02122, 1.0, 0.1946, 0.09306, 0.01444, 1.0, 0.1946, 0.09306, 0.01444, 1.0, 0.2705, 0.2346, 0.02315, 1.0, 0.2664, 0.2384, 0.02416, 1.0, 0.2747, 0.2307, 0.02315, 1.0, 0.1248, 0.07036, 0.02956, 1.0, 0.1248, 0.07036, 0.02956, 1.0, 0.1248, 0.07036, 0.02956, 1.0, 0.147, 0.08228, 0.02956, 1.0, 0.3185, 0.2747, 0.04519, 1.0, 0.3185, 0.2747, 0.04519, 1.0, 0.2705, 0.2346, 0.02315, 1.0, 0.2747, 0.2307, 0.02315, 1.0, 0.2747, 0.2307, 0.02315, 1.0, 0.1946, 0.09306, 0.01444, 1.0, 0.1683, 0.0865, 0.02122, 1.0, 0.1714, 0.0865, 0.02029, 1.0, 0.147, 0.1119, 0.03071, 1.0, 0.15, 0.1119, 0.03071, 1.0, 0.1248, 0.07036, 0.02956, 1.0, 0.2423, 0.2664, 0.03689, 1.0, 0.2705, 0.2346, 0.02416, 1.0, 0.2502, 0.2502, 0.02732, 1.0, 0.1248, 0.07036, 0.02956, 1.0, 0.1248, 0.07036, 0.02956, 1.0, 0.1248, 0.07036, 0.02956, 1.0, 0.1651, 0.0865, 0.02315, 1.0, 0.159, 0.08228, 0.02519, 1.0, 0.147, 0.08228, 0.02956, 1.0, 0.2747, 0.2307, 0.02315, 1.0, 0.2747, 0.2307, 0.02315, 1.0, 0.2747, 0.2307, 0.02315, 1.0, 0.147, 0.08228, 0.02956, 1.0, 0.147, 0.08228, 0.02956, 1.0, 0.1746, 0.1095, 0.02843, 1.0, 0.1413, 0.05951, 0.02217, 1.0, 0.1441, 0.06125, 0.02217, 1.0, 0.159, 0.08022, 0.02519, 1.0, 0.1413, 0.05951, 0.02217, 1.0, 0.147, 0.07227, 0.02315, 1.0, 0.1441, 0.06125, 0.02217, 1.0, 0.2705, 0.2462, 0.0331, 1.0, 0.2159, 0.2747, 0.0319, 1.0, 0.3185, 0.2747, 0.04519, 1.0, 0.15, 0.07227, 0.02315, 1.0, 0.1413, 0.05951, 0.02217, 1.0, 0.1413, 0.05951, 0.02217, 1.0, 0.3185, 0.2747, 0.04519, 1.0, 0.1413, 0.05951, 0.02217, 1.0, 0.15, 0.07227, 0.02315, 1.0, 0.162, 0.0865, 0.02315, 1.0, 0.1651, 0.08866, 0.02315, 1.0, 0.147, 0.08228, 0.02956, 1.0, 0.1413, 0.05951, 0.02217, 1.0, 0.1413, 0.05951, 0.02217, 1.0, 0.1413, 0.05951, 0.02217, 1.0, 0.2705, 0.2831, 0.05781, 1.0, 0.2122, 0.2747, 0.0319, 1.0, 0.2159, 0.2747, 0.0319, 1.0, 0.3185, 0.2747, 0.04519, 1.0, 0.15, 0.07227, 0.02315, 1.0, 0.147, 0.06301, 0.02315, 1.0, 0.2159, 0.2747, 0.0319, 1.0, 0.2122, 0.2747, 0.0319, 1.0, 0.3185, 0.2747, 0.04519, 1.0, 0.1946, 0.09306, 0.01444, 1.0, 0.1248, 0.07036, 0.02956, 1.0, 0.147, 0.08228, 0.02956, 1.0])
me_plane_000.use_remesh_preserve_volume = False
me_plane_000.use_remesh_preserve_attributes = False
me_plane_000.use_mirror_vertex_groups = False
me_plane_000.update()

# ---- objects
ob_plane_001 = bpy.data.objects.new('Plane.001', me_plane_000)

# ---- transforms, parenting, visibility, modifiers, constraints
ob_plane_001.location = (0.0, 0.0, 0.0)
ob_plane_001.lineart.crease_threshold = 0.0

# ---- collection membership
col_collection_1.objects.link(ob_plane_001)

# ---- scene / render settings (as saved in the file)
scene.frame_start = 1; scene.frame_end = 250; scene.frame_set(1)
scene.render.engine = 'BLENDER_EEVEE_NEXT'
scene.render.resolution_percentage = 50
scene.render.dither_intensity = 0.0
scene.cycles.use_denoising = False
scene.cycles.samples = 128
scene.cycles.sampling_pattern = 'TABULATED_SOBOL'
scene.cycles.light_sampling_threshold = 0.0
scene.cycles.use_adaptive_sampling = False
scene.cycles.use_light_tree = False
scene.cycles.blur_glossy = 0.0
scene.cycles.sample_clamp_indirect = 0.0
scene.view_settings.view_transform = 'Standard'
bpy.context.view_layer.update()

# ---- added for rendering (the .blend has no active camera and no usable light): camera, sun
cam_auto = bpy.data.cameras.new('AutoCamera')
cam_auto.lens = 50.0
cam_auto.sensor_width = 36.0
cam_auto.clip_end = 1000.0
ob_auto_camera = bpy.data.objects.new('AutoCamera', cam_auto)
scene.collection.objects.link(ob_auto_camera)
ob_auto_camera.location = (36.8124, -42.3935, 27.6608)
ob_auto_camera.rotation_euler = (1.09748, -7.21219e-08, 0.694738)
scene.camera = ob_auto_camera
light_auto_sun = bpy.data.lights.new('AutoSun', 'SUN')
light_auto_sun.energy = 3.0
light_auto_sun.angle = 0.0523599
ob_auto_sun = bpy.data.objects.new('AutoSun', light_auto_sun)
scene.collection.objects.link(ob_auto_sun)
ob_auto_sun.rotation_euler = (0.872665, 0.174533, 0.523599)
bpy.context.view_layer.update()

